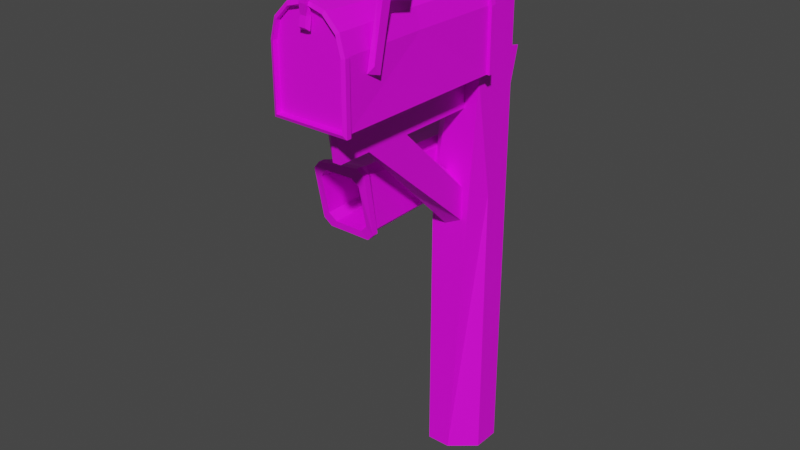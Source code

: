 # Source: MailBox.blend  (saved by Blender 3.1.7; exported with 4.5.12 LTS)
import bpy
from mathutils import Matrix  # noqa: F401  (used for matrix-valued properties, if any)

bpy.ops.wm.read_factory_settings(use_empty=True)
scene = bpy.context.scene
scene.name = 'Scene'

# ---- collections
col_collection = bpy.data.collections.new('Collection'); scene.collection.children.link(col_collection)

# ---- images (referenced by path relative to the original .blend; pixels are not part of the script)
import os
ASSET_DIR = os.environ.get("B2B_ASSET_DIR", "")  # directory of the original .blend (textures are referenced by path, not embedded)
HERE = os.path.dirname(os.path.abspath(__file__))  # packed textures are extracted next to this script under _unpacked/

def load_image(name, relpath, width, height, colorspace="sRGB"):
    """Load a texture the original file referenced (path relative to the .blend, or extracted next to this script)."""
    p = next((c for c in (os.path.join(HERE, relpath), os.path.join(ASSET_DIR, relpath)) if relpath and os.path.exists(c)), "")
    if p:
        img = bpy.data.images.load(p, check_existing=True)
        img.name = name
    else:  # same state as the original file: an image datablock whose file is absent (Cycles renders it pink)
        img = bpy.data.images.new(name, width, height)
        img.source = "FILE"
        img.filepath = "//" + (relpath or name)
    img.colorspace_settings.name = colorspace
    return img
img_694_png = load_image('694.png', '694.png', 1024, 1024, 'sRGB')
img_434_png = load_image('434.png', '434.png', 1024, 1024, 'sRGB')
img_390_png = load_image('390.png', '390.png', 1024, 1024, 'sRGB')
img_541_png = load_image('541.png', '541.png', 1024, 1024, 'sRGB')

# ---- materials (node trees are filled in below, after node groups)
mat_m_wood_01_snow = bpy.data.materials.new('M_Wood_01_Snow')
mat_m_wood_01_snow.use_transparent_shadow = False
mat_m_metal_snow = bpy.data.materials.new('M_Metal_Snow')
mat_m_metal_snow.use_transparent_shadow = False
mat_m_red_snow1 = bpy.data.materials.new('M_Red_Snow1')
mat_m_red_snow1.use_transparent_shadow = False
mat_m_yellow_snow = bpy.data.materials.new('M_Yellow_Snow')
mat_m_yellow_snow.use_transparent_shadow = False

# ---- material node trees
mat_m_wood_01_snow.use_nodes = True; mat_m_wood_01_snow.node_tree.nodes.clear()
_N = mat_m_wood_01_snow.node_tree.nodes; _L = mat_m_wood_01_snow.node_tree.links
n0 = _N.new('ShaderNodeBsdfPrincipled'); n0.name = 'Principled BSDF'; n0.location = (10, 300)
n0.distribution = 'GGX'
n0.subsurface_method = 'RANDOM_WALK_SKIN'
n0.inputs[3].default_value = 1.45
n0.inputs[27].default_value = (0.0, 0.0, 0.0, 1.0)
n0.inputs[28].default_value = 1.0
n1 = _N.new('ShaderNodeOutputMaterial'); n1.name = 'Material Output'; n1.location = (300, 300)
n2 = _N.new('ShaderNodeTexImage'); n2.name = '이미지 텍스처'; n2.location = (-391, 163)
n2.image = img_694_png
_L.new(n0.outputs[0], n1.inputs[0])
_L.new(n2.outputs[0], n0.inputs[0])
_L.new(n2.outputs[1], n0.inputs[4])
n1.is_active_output = True
mat_m_metal_snow.use_nodes = True; mat_m_metal_snow.node_tree.nodes.clear()
_N = mat_m_metal_snow.node_tree.nodes; _L = mat_m_metal_snow.node_tree.links
n0 = _N.new('ShaderNodeBsdfPrincipled'); n0.name = 'Principled BSDF'; n0.location = (10, 300)
n0.distribution = 'GGX'
n0.subsurface_method = 'RANDOM_WALK_SKIN'
n0.inputs[3].default_value = 1.45
n0.inputs[27].default_value = (0.0, 0.0, 0.0, 1.0)
n0.inputs[28].default_value = 1.0
n1 = _N.new('ShaderNodeOutputMaterial'); n1.name = 'Material Output'; n1.location = (300, 300)
n2 = _N.new('ShaderNodeTexImage'); n2.name = '이미지 텍스처'; n2.location = (-395, 182)
n2.image = img_434_png
_L.new(n0.outputs[0], n1.inputs[0])
_L.new(n2.outputs[0], n0.inputs[0])
_L.new(n2.outputs[1], n0.inputs[4])
n1.is_active_output = True
mat_m_red_snow1.use_nodes = True; mat_m_red_snow1.node_tree.nodes.clear()
_N = mat_m_red_snow1.node_tree.nodes; _L = mat_m_red_snow1.node_tree.links
n0 = _N.new('ShaderNodeBsdfPrincipled'); n0.name = 'Principled BSDF'; n0.location = (10, 300)
n0.distribution = 'GGX'
n0.subsurface_method = 'RANDOM_WALK_SKIN'
n0.inputs[3].default_value = 1.45
n0.inputs[27].default_value = (0.0, 0.0, 0.0, 1.0)
n0.inputs[28].default_value = 1.0
n1 = _N.new('ShaderNodeOutputMaterial'); n1.name = 'Material Output'; n1.location = (300, 300)
n2 = _N.new('ShaderNodeTexImage'); n2.name = '이미지 텍스처'; n2.location = (-390, 202)
n2.image = img_390_png
_L.new(n0.outputs[0], n1.inputs[0])
_L.new(n2.outputs[0], n0.inputs[0])
_L.new(n2.outputs[1], n0.inputs[4])
n1.is_active_output = True
mat_m_yellow_snow.use_nodes = True; mat_m_yellow_snow.node_tree.nodes.clear()
_N = mat_m_yellow_snow.node_tree.nodes; _L = mat_m_yellow_snow.node_tree.links
n0 = _N.new('ShaderNodeBsdfPrincipled'); n0.name = 'Principled BSDF'; n0.location = (10, 300)
n0.distribution = 'GGX'
n0.subsurface_method = 'RANDOM_WALK_SKIN'
n0.inputs[3].default_value = 1.45
n0.inputs[27].default_value = (0.0, 0.0, 0.0, 1.0)
n0.inputs[28].default_value = 1.0
n1 = _N.new('ShaderNodeOutputMaterial'); n1.name = 'Material Output'; n1.location = (300, 300)
n2 = _N.new('ShaderNodeTexImage'); n2.name = '이미지 텍스처'; n2.location = (-375, 108)
n2.image = img_541_png
_L.new(n0.outputs[0], n1.inputs[0])
_L.new(n2.outputs[0], n0.inputs[0])
_L.new(n2.outputs[1], n0.inputs[4])
n1.is_active_output = True

# ---- world
world_world = bpy.data.worlds.new('World'); scene.world = world_world
world_world.use_nodes = True; world_world.node_tree.nodes.clear()
_N = world_world.node_tree.nodes; _L = world_world.node_tree.links
n0 = _N.new('ShaderNodeOutputWorld'); n0.name = 'World Output'; n0.location = (300, 300)
n1 = _N.new('ShaderNodeBackground'); n1.name = 'Background'; n1.location = (10, 300)
n1.inputs[0].default_value = (0.05088, 0.05088, 0.05088, 1.0)
_L.new(n1.outputs[0], n0.inputs[0])
n0.is_active_output = True
world_world.color = (0.05088, 0.05088, 0.05088)
world_world.use_sun_shadow = False
world_world.sun_shadow_jitter_overblur = 0.0

# ---- meshes
me_sm_mailbox_01_md = bpy.data.meshes.new('SM_MailBox_01.md')
me_sm_mailbox_01_md.from_pydata([(-0.03408, -0.06106, 1.046), (-0.06106, -0.06106, 1.119), (-0.06106, -0.0284, 0.9974), (-0.02259, -0.06106, 1.046), (-0.02259, -0.4537, 1.014), (0.01121, -0.4822, 1.051), (-0.02259, -0.3668, 0.9492), (0.001696, -0.4658, 0.9492), (-0.02259, -0.4449, 0.9672), (-0.0639, 0.06532, 1.341), (0.0109, 0.0169, 1.37), (0.0639, 0.0629, 1.342), (-0.0109, 0.0169, 1.37), (0.02259, 0.1164, 0.9492), (-0.02259, 0.122, 1.038), (0.02259, 0.142, 1.046), (-0.02259, 0.09644, 0.9527), (0.06319, -0.0639, 1.348), (-0.0109, -0.0129, 1.374), (-0.0639, -0.0639, 1.336), (0.01019, -0.0129, 1.374), (0.02259, 0.06106, 1.046), (0.02259, 0.06106, 0.9492), (0.02259, 0.1164, 0.9492), (0.02259, 0.142, 1.046), (-0.02259, 0.06106, 0.9492), (-0.02259, 0.09644, 0.9527), (0.02259, 0.06106, 0.9492), (0.02259, 0.1164, 0.9492), (-0.02259, 0.122, 1.038), (-0.02259, 0.09644, 0.9527), (-0.02259, 0.06106, 1.046), (-0.02259, 0.06106, 0.9492), (0.02259, -0.261, 0.9492), (0.02259, -0.06106, 0.7557), (-0.02259, -0.261, 0.9492), (-0.02259, -0.06106, 0.7877), (0.02259, -0.06106, 0.6707), (0.02259, -0.261, 0.9492), (0.02259, -0.3808, 0.9492), (0.02259, -0.06106, 0.7557), (-0.0639, -0.0639, 1.336), (0.0639, -0.0639, 1.331), (0.06319, -0.0639, 1.348), (-0.0639, -0.0639, 1.331), (0.06674, 0.06574, 1.307), (0.06674, -0.06674, 1.299), (0.06106, -0.06106, 1.299), (0.06106, 0.06106, 1.299), (-0.0639, 0.06461, 1.336), (0.0639, 0.0629, 1.342), (0.0639, 0.0629, 1.331), (-0.0639, 0.06532, 1.341), (-0.06674, 0.06674, 1.305), (-0.06106, -0.06106, 1.293), (-0.06674, -0.06745, 1.293), (-0.06106, 0.06106, 1.299), (-0.07313, 0.08184, 1.334), (0.0639, 0.0629, 1.331), (0.07313, 0.07313, 1.331), (-0.0639, 0.06461, 1.336), (-0.07313, -0.07313, 1.331), (-0.07313, 0.08113, 1.313), (-0.07313, -0.07313, 1.315), (-0.07313, 0.08184, 1.334), (0.06674, -0.06674, 1.299), (0.06674, 0.06574, 1.307), (0.06674, -0.06674, 1.315), (0.06674, 0.06674, 1.315), (0.07313, -0.07313, 1.315), (-0.07313, -0.07313, 1.315), (-0.06674, -0.06745, 1.309), (0.06674, -0.06674, 1.315), (-0.07313, 0.08113, 1.313), (0.07313, 0.07313, 1.315), (0.06674, 0.06674, 1.315), (-0.06674, 0.06674, 1.315), (0.07313, -0.07313, 1.315), (0.07313, 0.07313, 1.315), (0.07313, -0.07313, 1.331), (0.07313, 0.07313, 1.331), (-0.06674, -0.06745, 1.309), (-0.06674, 0.06674, 1.305), (-0.06674, -0.06745, 1.293), (-0.06674, 0.06674, 1.315), (-0.06674, -0.06745, 1.293), (0.06674, -0.06674, 1.299), (-0.06674, -0.06745, 1.309), (0.06674, -0.06674, 1.315), (-0.07313, -0.07313, 1.315), (-0.07313, 0.08113, 1.313), (-0.06674, 0.06674, 1.315), (-0.06674, -0.06745, 1.309), (-0.07313, -0.07313, 1.331), (0.07313, -0.07313, 1.315), (0.07313, -0.07313, 1.331), (-0.07313, -0.07313, 1.315), (0.07313, 0.07313, 1.315), (0.07313, -0.07313, 1.315), (0.06674, -0.06674, 1.315), (0.06674, 0.06674, 1.315), (-0.07313, 0.08184, 1.334), (0.07313, 0.07313, 1.331), (-0.07313, 0.08113, 1.313), (0.07313, 0.07313, 1.315), (-0.06674, 0.06674, 1.315), (0.06674, 0.06574, 1.307), (-0.06674, 0.06674, 1.305), (0.06674, 0.06674, 1.315), (-0.07313, -0.07313, 1.331), (-0.0639, 0.06461, 1.336), (-0.07313, 0.08184, 1.334), (-0.0639, -0.0639, 1.331), (0.06674, 0.06574, 1.307), (-0.06106, 0.06106, 1.299), (-0.06674, 0.06674, 1.305), (0.06106, 0.06106, 1.299), (-0.0639, 0.06461, 1.336), (-0.0639, -0.0639, 1.331), (-0.0639, -0.0639, 1.336), (-0.0639, 0.06532, 1.341), (0.06106, -0.06106, 1.299), (-0.06674, -0.06745, 1.293), (-0.06106, -0.06106, 1.293), (0.06674, -0.06674, 1.299), (0.0639, 0.0629, 1.342), (0.06319, -0.0639, 1.348), (0.0639, -0.0639, 1.331), (0.0639, 0.0629, 1.331), (-0.0639, 0.06532, 1.341), (-0.0639, -0.0639, 1.336), (-0.0109, -0.0129, 1.374), (-0.0109, 0.0169, 1.37), (0.01019, -0.0129, 1.374), (0.0639, 0.0629, 1.342), (0.0109, 0.0169, 1.37), (0.06319, -0.0639, 1.348), (0.01019, -0.0129, 1.374), (-0.0109, 0.0169, 1.37), (-0.0109, -0.0129, 1.374), (0.0109, 0.0169, 1.37), (-0.02259, -0.06106, 0.9492), (-0.06106, -0.0284, 0.9974), (-0.06106, -0.06106, 0.7242), (-0.03408, -0.06106, 1.046), (0.02259, -0.06106, 0.9492), (0.02259, -0.261, 0.9492), (-0.02259, -0.261, 0.9492), (-0.02259, -0.06106, 0.9492), (0.01121, -0.4822, 1.051), (0.02259, -0.4658, 0.9492), (0.02259, -0.4822, 1.051), (0.001696, -0.4658, 0.9492), (0.02259, -0.4822, 1.051), (0.02259, -0.06106, 1.046), (0.01121, -0.4822, 1.051), (-0.02259, -0.06106, 1.046), (-0.02259, 0.06106, 1.046), (0.02259, 0.06106, 1.046), (-0.02259, 0.122, 1.038), (0.02259, 0.142, 1.046), (-0.02259, -0.4537, 1.014), (0.001696, -0.4658, 0.9492), (0.01121, -0.4822, 1.051), (-0.02259, -0.4449, 0.9672), (-0.02259, -0.3668, 0.9492), (0.02259, -0.06106, 0.6707), (0.02259, -0.3808, 0.9492), (-0.02259, -0.06106, 0.6487), (-0.02259, -0.06106, 0.6487), (-0.02259, -0.3668, 0.9492), (-0.02259, -0.261, 0.9492), (-0.02259, -0.06106, 0.7877), (0.001696, -0.4658, 0.9492), (0.02259, -0.3808, 0.9492), (0.02259, -0.4658, 0.9492), (-0.02259, -0.3668, 0.9492), (-0.06106, -0.06106, 1.119), (-0.06106, -0.06106, 1.293), (-0.06106, 0.06106, 1.299), (-0.06106, -0.0284, 0.9974), (-0.06106, 0.06106, 0.9974), (-0.06106, -0.06106, 0.7242), (-0.06106, 0.06106, -3.739e-18), (-0.06106, -0.06106, 3.739e-18), (0.06106, -0.06106, 1.027), (0.04292, -0.06106, 0.7337), (0.06106, -0.01013, 0.7292), (0.0, -0.06106, 3.739e-18), (0.06106, -0.00917, 5.615e-19), (0.06106, -0.06106, 1.299), (0.06106, 0.06106, 1.046), (0.06106, 0.06106, 1.299), (0.06106, -0.06106, 1.027), (0.06106, 0.06106, 0.9492), (0.06106, -0.01013, 0.7292), (0.06106, 0.06106, -3.739e-18), (0.06106, -0.00917, 5.615e-19), (-0.07313, -0.07313, 1.331), (0.0639, -0.0639, 1.331), (-0.0639, -0.0639, 1.331), (0.07313, -0.07313, 1.331), (0.0639, 0.0629, 1.331), (0.07313, 0.07313, 1.331), (0.02259, -0.4822, 1.051), (0.02259, -0.4658, 0.9492), (0.02259, -0.06106, 1.046), (0.02259, -0.06106, 0.9492), (-0.02259, -0.06106, 1.046), (-0.02259, -0.06106, 0.9492), (-0.02259, -0.4537, 1.014), (-0.02259, -0.4449, 0.9672), (-0.06106, -0.06106, 1.293), (-0.06106, -0.06106, 1.119), (-0.03408, -0.06106, 1.046), (-0.02259, -0.06106, 1.046), (-0.02259, -0.06106, 0.9492), (0.06106, -0.06106, 1.299), (0.02259, -0.06106, 1.046), (0.06106, -0.06106, 1.027), (0.02259, -0.06106, 0.9492), (0.04292, -0.06106, 0.7337), (0.02259, -0.06106, 0.7557), (0.02259, -0.06106, 0.6707), (-0.02259, -0.06106, 0.7877), (0.0, -0.06106, 3.739e-18), (-0.02259, -0.06106, 0.6487), (-0.06106, -0.06106, 0.7242), (-0.06106, -0.06106, 3.739e-18), (0.06106, 0.06106, 0.9492), (0.06106, 0.06106, -3.739e-18), (0.02259, 0.06106, 0.9492), (0.06106, 0.06106, 1.046), (-0.06106, 0.06106, -3.739e-18), (0.02259, 0.06106, 1.046), (-0.02259, 0.06106, 0.9492), (0.06106, 0.06106, 1.299), (-0.06106, 0.06106, 0.9974), (-0.02259, 0.06106, 1.046), (-0.06106, 0.06106, 1.299), (-0.08946, -0.4911, 1.05), (0.08946, -0.5123, 1.046), (-0.09514, -0.5123, 1.04), (-0.09514, -0.524, 1.04), (0.09514, -0.5123, 1.04), (0.09514, -0.524, 1.04), (-0.09514, -0.5123, 1.04), (-0.09514, -0.524, 1.04), (0.09514, -0.524, 1.04), (0.08683, -0.5275, 1.048), (-0.08683, -0.5275, 1.048), (0.08683, -0.5147, 1.051), (-0.08683, -0.5147, 1.05), (0.08683, -0.5275, 1.048), (-0.08683, -0.5275, 1.048), (0.08946, -0.4367, 1.146), (0.08946, -0.4064, 1.283), (0.1029, -0.4367, 1.146), (0.103, -0.4065, 1.283), (0.1028, -0.4531, 1.167), (0.1028, -0.4287, 1.288), (0.08935, -0.4286, 1.288), (0.08935, -0.4589, 1.151), (0.1028, -0.4531, 1.167), (0.103, -0.4065, 1.283), (0.1028, -0.4287, 1.288), (0.1029, -0.4367, 1.146), (0.08935, -0.4286, 1.288), (0.08946, -0.4367, 1.146), (0.08935, -0.4589, 1.151), (0.08946, -0.4064, 1.283), (0.005157, -0.5328, 1.24), (-0.01158, -0.5328, 1.24), (-0.01185, -0.5241, 1.233), (0.00985, -0.5241, 1.233), (-0.002696, -0.5346, 1.316), (0.00985, -0.5346, 1.316), (0.00985, -0.5246, 1.322), (-0.01185, -0.5246, 1.322), (0.08935, -0.4589, 1.151), (0.1029, -0.4367, 1.146), (0.1028, -0.4531, 1.167), (0.08946, -0.4367, 1.146), (0.09727, -0.06106, 1.046), (-0.09727, -0.06106, 1.046), (0.09727, -0.06106, 1.198), (-0.09727, -0.06106, 1.198), (0.08448, -0.06106, 1.246), (-0.08448, -0.06106, 1.246), (0.04877, -0.06106, 1.282), (-0.04877, -0.06606, 1.282), (0.0, -0.06606, 1.295), (0.09727, -0.06106, 1.046), (0.09727, -0.06106, 1.198), (0.09727, -0.07464, 1.046), (0.09727, -0.07464, 1.198), (0.08448, -0.06106, 1.246), (0.08448, -0.07464, 1.246), (0.04877, -0.06106, 1.282), (0.04877, -0.07464, 1.282), (0.0, -0.06606, 1.295), (0.0, -0.07964, 1.294), (-0.08946, -0.08464, 1.197), (-0.09727, -0.07464, 1.046), (-0.08946, -0.08264, 1.046), (-0.09727, -0.07464, 1.198), (-0.07747, -0.08564, 1.242), (-0.08448, -0.07964, 1.245), (-0.04877, -0.07964, 1.281), (-0.04473, -0.09164, 1.275), (0.0, -0.07964, 1.294), (0.0, -0.08764, 1.287), (0.09727, -0.07464, 1.046), (0.08946, -0.07464, 1.197), (0.08946, -0.07464, 1.046), (0.09727, -0.07464, 1.198), (0.07747, -0.07464, 1.242), (0.08448, -0.07464, 1.246), (0.04473, -0.07464, 1.275), (0.04877, -0.07464, 1.282), (0.09514, -0.5123, 1.198), (0.09514, -0.524, 1.04), (0.09514, -0.5123, 1.04), (0.09514, -0.524, 1.198), (0.08257, -0.5123, 1.245), (0.08257, -0.524, 1.245), (0.04767, -0.5123, 1.28), (0.04767, -0.524, 1.28), (0.0, -0.524, 1.292), (0.0, -0.5073, 1.293), (-0.09514, -0.524, 1.198), (-0.09514, -0.5123, 1.04), (-0.09514, -0.524, 1.04), (-0.09514, -0.5123, 1.198), (-0.08257, -0.524, 1.245), (-0.08257, -0.5123, 1.245), (-0.04767, -0.524, 1.28), (-0.04767, -0.5073, 1.281), (0.0, -0.524, 1.292), (-0.04337, -0.5275, 1.272), (0.0, -0.5275, 1.284), (-0.04767, -0.524, 1.28), (-0.07512, -0.5275, 1.24), (-0.08257, -0.524, 1.245), (-0.09514, -0.524, 1.198), (-0.08683, -0.5275, 1.197), (-0.08683, -0.5275, 1.048), (-0.09514, -0.524, 1.04), (0.04337, -0.5275, 1.272), (0.04767, -0.524, 1.28), (0.07512, -0.5275, 1.24), (0.08257, -0.524, 1.245), (0.09514, -0.524, 1.198), (0.08683, -0.5275, 1.197), (0.08683, -0.5275, 1.048), (0.09514, -0.524, 1.04), (0.0, -0.5275, 1.284), (-0.04337, -0.5275, 1.272), (-0.002, -0.5147, 1.276), (-0.04337, -0.5147, 1.272), (-0.07512, -0.5275, 1.24), (-0.07512, -0.5147, 1.24), (-0.08683, -0.5275, 1.197), (-0.08683, -0.5147, 1.197), (-0.08683, -0.5147, 1.05), (-0.08683, -0.5275, 1.048), (0.08683, -0.5275, 1.048), (0.08683, -0.5275, 1.197), (0.08683, -0.5147, 1.051), (0.08683, -0.5147, 1.197), (0.07512, -0.5275, 1.24), (0.07512, -0.5147, 1.24), (0.04337, -0.5275, 1.272), (0.04137, -0.5147, 1.264), (-0.002696, -0.5346, 1.316), (0.00985, -0.5346, 1.286), (0.00985, -0.5346, 1.316), (-0.006921, -0.5346, 1.286), (0.005497, -0.529, 1.262), (-0.01003, -0.529, 1.262), (0.005157, -0.5328, 1.24), (-0.01158, -0.5328, 1.24), (-0.01185, -0.5241, 1.233), (0.00985, -0.519, 1.262), (0.00985, -0.5241, 1.233), (-0.01185, -0.519, 1.262), (0.00985, -0.5246, 1.286), (-0.01185, -0.5246, 1.286), (0.00985, -0.5246, 1.322), (-0.01185, -0.5246, 1.322), (-0.01185, -0.519, 1.262), (-0.01185, -0.5241, 1.233), (-0.01158, -0.5328, 1.24), (-0.01003, -0.529, 1.262), (-0.01185, -0.5246, 1.286), (-0.006921, -0.5346, 1.286), (-0.002696, -0.5346, 1.316), (-0.01185, -0.5246, 1.322), (0.00985, -0.519, 1.262), (0.005157, -0.5328, 1.24), (0.00985, -0.5241, 1.233), (0.005497, -0.529, 1.262), (0.00985, -0.5246, 1.286), (0.00985, -0.5346, 1.286), (0.00985, -0.5346, 1.316), (0.00985, -0.5246, 1.322), (-0.09727, -0.07464, 1.046), (-0.09727, -0.07464, 1.198), (-0.09727, -0.06106, 1.046), (-0.09727, -0.06106, 1.198), (-0.08448, -0.06106, 1.246), (-0.08448, -0.07964, 1.245), (-0.04877, -0.06606, 1.282), (-0.04877, -0.07964, 1.281), (0.08946, -0.07464, 1.046), (0.09727, -0.06106, 1.046), (0.09727, -0.07464, 1.046), (-0.09727, -0.06106, 1.046), (-0.08946, -0.08264, 1.046), (-0.09727, -0.07464, 1.046), (0.08946, -0.2935, 1.046), (-0.08946, -0.2935, 1.046), (-0.08946, -0.4911, 1.05), (0.08946, -0.5123, 1.046), (0.04767, -0.5123, 1.28), (0.0, -0.4973, 1.287), (0.0, -0.5073, 1.293), (0.04473, -0.5123, 1.275), (0.07747, -0.5123, 1.242), (0.08257, -0.5123, 1.245), (0.09514, -0.5123, 1.198), (0.08946, -0.5123, 1.197), (0.08946, -0.5123, 1.046), (0.09514, -0.5123, 1.04), (-0.04473, -0.4903, 1.275), (-0.04767, -0.5073, 1.281), (-0.08257, -0.5123, 1.245), (-0.07747, -0.4967, 1.242), (-0.09514, -0.5123, 1.198), (-0.08946, -0.4989, 1.197), (-0.08946, -0.4911, 1.05), (-0.09514, -0.5123, 1.04), (-0.08946, -0.2935, 1.046), (-0.08946, -0.08464, 1.197), (-0.08946, -0.08264, 1.046), (-0.08446, -0.2935, 1.195), (-0.08946, -0.4911, 1.05), (-0.08946, -0.4989, 1.197), (-0.07747, -0.08564, 1.242), (-0.07747, -0.4967, 1.242), (-0.07247, -0.2935, 1.24), (-0.04473, -0.09164, 1.275), (-0.04473, -0.4903, 1.275), (-0.0497, -0.2913, 1.267), (-0.00497, -0.2913, 1.279), (0.0, -0.08764, 1.287), (0.0, -0.4973, 1.287), (0.08346, -0.2935, 1.196), (0.08946, -0.5123, 1.046), (0.08946, -0.2935, 1.046), (0.08946, -0.07464, 1.046), (0.08946, -0.5123, 1.197), (0.08946, -0.07464, 1.197), (0.07147, -0.2935, 1.241), (0.07747, -0.5123, 1.242), (0.07747, -0.07464, 1.242), (0.04473, -0.5123, 1.275), (0.04473, -0.2928, 1.272), (0.04473, -0.07464, 1.275), (0.04137, -0.5147, 1.264), (-0.002, -0.5147, 1.276), (-0.001882, -0.5147, 1.24), (-0.04337, -0.5147, 1.272), (0.07512, -0.5147, 1.24), (-0.07512, -0.5147, 1.24), (-0.001737, -0.5147, 1.197), (0.08683, -0.5147, 1.197), (-0.08683, -0.5147, 1.197), (0.08683, -0.5147, 1.051), (-0.08683, -0.5147, 1.05), (0.08935, -0.4126, 1.365), (0.08979, -0.3266, 1.346), (0.08979, -0.3426, 1.269), (0.1032, -0.3506, 1.271), (0.103, -0.4065, 1.283), (0.08946, -0.4064, 1.283), (0.08979, -0.3426, 1.269), (0.1032, -0.3506, 1.271), (0.08979, -0.3266, 1.346), (0.1032, -0.3372, 1.347), (0.08979, -0.3426, 1.269), (0.08935, -0.4126, 1.365), (0.1032, -0.3372, 1.347), (0.08979, -0.3266, 1.346), (0.1028, -0.4113, 1.355), (0.1028, -0.4113, 1.355), (0.08935, -0.4126, 1.365), (0.1028, -0.4113, 1.355), (0.1032, -0.3372, 1.347), (0.1032, -0.3506, 1.271), (-0.07873, -0.2762, 0.8543), (-0.184, -0.2991, 0.8474), (-0.07265, -0.2991, 0.8613), (-0.1769, -0.2704, 0.8407), (-0.06019, -0.2838, 0.8382), (-0.05409, -0.2695, 0.6934), (-0.06096, -0.2698, 0.7004), (-0.05401, -0.2958, 0.8451), (-0.07986, -0.2663, 0.6819), (-0.1839, -0.2663, 0.6749), (-0.1769, -0.2525, 0.6822), (-0.0729, -0.2663, 0.6749), (-0.1956, -0.2667, 0.8199), (-0.2027, -0.2699, 0.6934), (-0.2027, -0.2956, 0.8266), (-0.1957, -0.2562, 0.7006), (-0.2027, -0.2956, 0.8266), (-0.2027, -0.2847, 0.6933), (-0.2027, -0.3112, 0.827), (-0.2027, -0.2699, 0.6934), (-0.06096, -0.2698, 0.7004), (-0.06106, 0.1187, 0.8245), (-0.06019, -0.2838, 0.8382), (-0.06106, 0.1217, 0.7087), (-0.0729, -0.2811, 0.6749), (-0.1839, -0.2811, 0.6749), (-0.1839, -0.2663, 0.6749), (-0.0729, -0.2663, 0.6749), (-0.175, 0.1002, 0.8271), (-0.1769, -0.2704, 0.8407), (-0.07873, -0.2762, 0.8543), (-0.07978, 0.1115, 0.8441), (-0.07265, -0.2991, 0.8613), (-0.184, -0.2991, 0.8474), (-0.07263, -0.3148, 0.8618), (-0.1841, -0.3149, 0.8478), (-0.07986, -0.2663, 0.6819), (-0.1769, 0.07874, 0.6899), (-0.07986, 0.1217, 0.6899), (-0.1769, -0.2525, 0.6822), (-0.05409, -0.2844, 0.6934), (-0.05401, -0.2958, 0.8451), (-0.05399, -0.3115, 0.8457), (-0.05409, -0.2695, 0.6934), (-0.1955, 0.07874, 0.7087), (-0.1957, -0.2562, 0.7006), (-0.1956, -0.2667, 0.8199), (-0.194, 0.1187, 0.8045), (-0.1523, 0.05694, 0.7133), (-0.1657, -0.2833, 0.6929), (-0.09106, -0.2833, 0.6929), (-0.1045, 0.05694, 0.7133), (-0.1845, -0.2873, 0.7112), (-0.1694, 0.05694, 0.7951), (-0.1845, -0.3088, 0.81), (-0.1707, 0.05694, 0.7321), (-0.09094, -0.3128, 0.8332), (-0.1504, 0.05694, 0.8161), (-0.1055, 0.05694, 0.8114), (-0.166, -0.3128, 0.8313), (-0.07214, -0.2868, 0.7113), (-0.08684, 0.05694, 0.7948), (-0.08573, 0.05694, 0.7321), (-0.07249, -0.3093, 0.8176), (-0.09094, -0.3128, 0.8332), (-0.1055, 0.05694, 0.8114), (-0.07249, -0.3093, 0.8176), (-0.08684, 0.05694, 0.7948), (-0.07214, -0.2868, 0.7113), (-0.08573, 0.05694, 0.7321), (-0.09106, -0.2833, 0.6929), (-0.1045, 0.05694, 0.7133), (-0.1845, -0.3088, 0.81), (-0.1504, 0.05694, 0.8161), (-0.166, -0.3128, 0.8313), (-0.1694, 0.05694, 0.7951), (-0.1707, 0.05694, 0.7321), (-0.1657, -0.2833, 0.6929), (-0.1523, 0.05694, 0.7133), (-0.1845, -0.2873, 0.7112), (-0.175, 0.1002, 0.8271), (-0.1956, -0.2667, 0.8199), (-0.1769, -0.2704, 0.8407), (-0.194, 0.1187, 0.8045), (-0.1769, -0.2525, 0.6822), (-0.1955, 0.07874, 0.7087), (-0.1769, 0.07874, 0.6899), (-0.1957, -0.2562, 0.7006), (-0.0729, -0.2811, 0.6749), (-0.05409, -0.2695, 0.6934), (-0.05409, -0.2844, 0.6934), (-0.0729, -0.2663, 0.6749), (-0.05399, -0.3115, 0.8457), (-0.07265, -0.2991, 0.8613), (-0.07263, -0.3148, 0.8618), (-0.05401, -0.2958, 0.8451), (-0.07986, -0.2663, 0.6819), (-0.06106, 0.1217, 0.7087), (-0.06096, -0.2698, 0.7004), (-0.07986, 0.1217, 0.6899), (-0.2027, -0.3112, 0.827), (-0.184, -0.2991, 0.8474), (-0.2027, -0.2956, 0.8266), (-0.1841, -0.3149, 0.8478), (-0.06019, -0.2838, 0.8382), (-0.06106, 0.1187, 0.8245), (-0.07873, -0.2762, 0.8543), (-0.07978, 0.1115, 0.8441), (-0.1839, -0.2811, 0.6749), (-0.2027, -0.2699, 0.6934), (-0.1839, -0.2663, 0.6749), (-0.2027, -0.2847, 0.6933), (-0.1839, -0.2663, 0.6749), (-0.2027, -0.2699, 0.6934), (-0.1769, -0.2525, 0.6822), (-0.1957, -0.2562, 0.7006), (-0.184, -0.2991, 0.8474), (-0.1769, -0.2704, 0.8407), (-0.2027, -0.2956, 0.8266), (-0.1956, -0.2667, 0.8199), (-0.06096, -0.2698, 0.7004), (-0.0729, -0.2663, 0.6749), (-0.07986, -0.2663, 0.6819), (-0.05409, -0.2695, 0.6934), (-0.06019, -0.2838, 0.8382), (-0.07265, -0.2991, 0.8613), (-0.05401, -0.2958, 0.8451), (-0.07873, -0.2762, 0.8543), (-0.06106, 0.1187, 0.8245), (-0.194, 0.1187, 0.8045), (-0.175, 0.1002, 0.8271), (-0.07978, 0.1115, 0.8441), (-0.194, 0.1187, 0.8045), (-0.06106, 0.1187, 0.8245), (-0.07986, 0.1217, 0.6899), (-0.06106, 0.1217, 0.7087), (-0.07986, 0.1217, 0.6899), (-0.1955, 0.07874, 0.7087), (-0.194, 0.1187, 0.8045), (-0.1769, 0.07874, 0.6899), (-0.09094, -0.3128, 0.8332), (-0.05399, -0.3115, 0.8457), (-0.07263, -0.3148, 0.8618), (-0.07249, -0.3093, 0.8176), (-0.05409, -0.2844, 0.6934), (-0.07214, -0.2868, 0.7113), (-0.0729, -0.2811, 0.6749), (-0.09106, -0.2833, 0.6929), (-0.1657, -0.2833, 0.6929), (-0.1839, -0.2811, 0.6749), (-0.1845, -0.2873, 0.7112), (-0.2027, -0.2847, 0.6933), (-0.2027, -0.3112, 0.827), (-0.1845, -0.3088, 0.81), (-0.166, -0.3128, 0.8313), (-0.1841, -0.3149, 0.8478), (-0.1694, 0.05694, 0.7951), (-0.1055, 0.05694, 0.8114), (-0.1504, 0.05694, 0.8161), (-0.08684, 0.05694, 0.7948), (-0.1707, 0.05694, 0.7321), (-0.08573, 0.05694, 0.7321), (-0.1045, 0.05694, 0.7133), (-0.1523, 0.05694, 0.7133)], [], [(0, 1, 2), (3, 4, 5), (6, 7, 8), (9, 10, 11), (10, 9, 12), (13, 14, 15), (14, 13, 16), (17, 18, 19), (18, 17, 20), (21, 22, 23), (21, 23, 24), (25, 26, 27), (28, 27, 26), (29, 30, 31), (32, 31, 30), (33, 34, 35), (35, 34, 36), (37, 38, 39), (38, 37, 40), (41, 42, 43), (42, 41, 44), (45, 46, 47), (45, 47, 48), (49, 50, 51), (50, 49, 52), (53, 54, 55), (54, 53, 56), (57, 58, 59), (58, 57, 60), (61, 62, 63), (62, 61, 64), (65, 66, 67), (67, 66, 68), (69, 70, 71), (69, 71, 72), (73, 74, 75), (73, 75, 76), (77, 78, 79), (79, 78, 80), (81, 82, 83), (82, 81, 84), (85, 86, 87), (88, 87, 86), (89, 90, 91), (89, 91, 92), (93, 94, 95), (94, 93, 96), (97, 98, 99), (97, 99, 100), (101, 102, 103), (104, 103, 102), (105, 106, 107), (106, 105, 108), (109, 110, 111), (110, 109, 112), (113, 114, 115), (114, 113, 116), (117, 118, 119), (119, 120, 117), (121, 122, 123), (124, 122, 121), (125, 126, 127), (127, 128, 125), (129, 130, 131), (129, 131, 132), (133, 134, 135), (134, 133, 136), (137, 138, 139), (138, 137, 140), (141, 142, 143), (141, 144, 142), (145, 146, 147), (147, 148, 145), (149, 150, 151), (150, 149, 152), (153, 154, 155), (154, 156, 155), (157, 158, 159), (158, 160, 159), (161, 162, 163), (162, 161, 164), (165, 166, 167), (166, 165, 168), (169, 170, 171), (169, 171, 172), (173, 174, 175), (174, 173, 176), (177, 178, 179), (179, 180, 177), (179, 181, 180), (182, 180, 181), (181, 183, 182), (184, 182, 183), (185, 186, 187), (186, 188, 187), (189, 187, 188), (190, 191, 192), (191, 190, 193), (191, 193, 194), (194, 193, 195), (194, 195, 196), (195, 197, 196), (198, 199, 200), (198, 201, 199), (201, 202, 199), (201, 203, 202), (204, 205, 39), (39, 38, 204), (206, 204, 38), (38, 207, 206), (171, 208, 209), (210, 208, 171), (170, 210, 171), (211, 210, 170), (212, 213, 214), (212, 214, 215), (215, 214, 216), (217, 212, 215), (217, 215, 218), (219, 217, 218), (219, 218, 220), (220, 221, 219), (221, 220, 222), (223, 221, 222), (220, 224, 222), (221, 223, 225), (224, 220, 216), (226, 225, 223), (227, 224, 216), (227, 226, 224), (225, 226, 228), (228, 226, 227), (229, 230, 231), (232, 229, 231), (233, 231, 230), (231, 234, 232), (231, 233, 235), (236, 232, 234), (235, 233, 237), (238, 236, 234), (237, 238, 235), (236, 238, 239), (237, 239, 238), (240, 241, 242), (243, 244, 245), (244, 243, 246), (247, 248, 249), (247, 249, 250), (251, 252, 253), (254, 253, 252), (255, 256, 257), (257, 256, 258), (259, 260, 261), (261, 262, 259), (263, 264, 265), (266, 264, 263), (267, 268, 269), (270, 268, 267), (271, 272, 273), (273, 274, 271), (275, 276, 277), (277, 278, 275), (279, 280, 281), (279, 282, 280), (283, 284, 285), (284, 286, 285), (285, 286, 287), (288, 287, 286), (287, 288, 289), (289, 288, 290), (290, 291, 289), (292, 293, 294), (295, 294, 293), (293, 296, 295), (297, 295, 296), (296, 298, 297), (299, 297, 298), (298, 300, 299), (301, 299, 300), (302, 303, 304), (303, 302, 305), (306, 305, 302), (305, 306, 307), (306, 308, 307), (308, 306, 309), (309, 310, 308), (310, 309, 311), (312, 313, 314), (313, 312, 315), (315, 316, 313), (316, 315, 317), (318, 316, 317), (317, 319, 318), (319, 310, 318), (311, 318, 310), (320, 321, 322), (321, 320, 323), (324, 323, 320), (323, 324, 325), (326, 325, 324), (325, 326, 327), (326, 328, 327), (328, 326, 329), (330, 331, 332), (331, 330, 333), (334, 333, 330), (333, 334, 335), (336, 335, 334), (335, 336, 337), (328, 337, 336), (337, 328, 329), (338, 339, 340), (339, 338, 341), (341, 342, 339), (342, 341, 343), (343, 344, 342), (342, 344, 345), (346, 345, 344), (344, 347, 346), (348, 338, 340), (338, 348, 349), (350, 349, 348), (349, 350, 351), (350, 352, 351), (352, 350, 353), (354, 352, 353), (352, 354, 355), (356, 357, 358), (359, 358, 357), (357, 360, 359), (361, 359, 360), (360, 362, 361), (363, 361, 362), (362, 364, 363), (364, 362, 365), (366, 367, 368), (369, 368, 367), (367, 370, 369), (371, 369, 370), (370, 372, 371), (373, 371, 372), (372, 356, 373), (358, 373, 356), (374, 375, 376), (375, 374, 377), (377, 378, 375), (378, 377, 379), (379, 380, 378), (380, 379, 381), (382, 383, 384), (383, 382, 385), (385, 386, 383), (386, 385, 387), (386, 387, 388), (387, 389, 388), (390, 391, 392), (392, 393, 390), (393, 394, 390), (393, 395, 394), (396, 394, 395), (394, 396, 397), (398, 399, 400), (399, 398, 401), (402, 401, 398), (401, 402, 403), (404, 403, 402), (402, 405, 404), (406, 407, 408), (409, 408, 407), (407, 410, 409), (407, 411, 410), (411, 412, 410), (412, 411, 413), (413, 301, 412), (300, 412, 301), (414, 415, 416), (417, 415, 414), (417, 414, 418), (418, 419, 417), (420, 418, 414), (418, 420, 421), (420, 422, 421), (422, 420, 423), (424, 425, 426), (425, 424, 427), (424, 428, 427), (428, 424, 429), (429, 430, 428), (431, 428, 430), (430, 432, 431), (430, 433, 432), (434, 426, 425), (426, 434, 435), (434, 436, 435), (436, 434, 437), (437, 438, 436), (438, 437, 439), (440, 438, 439), (438, 440, 441), (442, 443, 444), (443, 442, 445), (446, 445, 442), (446, 447, 445), (445, 448, 443), (449, 445, 447), (448, 445, 450), (445, 449, 450), (450, 451, 448), (452, 450, 449), (451, 450, 453), (450, 452, 453), (451, 453, 454), (452, 454, 453), (454, 455, 451), (456, 454, 452), (457, 458, 459), (457, 459, 460), (458, 457, 461), (457, 460, 462), (463, 461, 457), (462, 463, 457), (461, 463, 464), (463, 462, 465), (463, 466, 464), (463, 465, 467), (466, 463, 467), (467, 465, 468), (466, 467, 456), (467, 468, 455), (456, 467, 454), (455, 454, 467), (469, 470, 471), (472, 471, 470), (471, 473, 469), (471, 472, 474), (473, 471, 475), (474, 475, 471), (475, 476, 473), (475, 474, 477), (478, 476, 475), (479, 475, 477), (479, 478, 475), (270, 267, 480), (270, 480, 481), (481, 482, 270), (483, 484, 485), (485, 486, 483), (487, 488, 489), (488, 487, 490), (491, 492, 493), (492, 491, 494), (495, 261, 260), (261, 495, 496), (497, 265, 264), (264, 498, 497), (498, 264, 499), (500, 501, 502), (501, 500, 503), (504, 505, 506), (507, 505, 504), (508, 509, 510), (511, 509, 508), (512, 513, 514), (513, 512, 515), (516, 517, 518), (517, 516, 519), (520, 521, 522), (521, 520, 523), (524, 525, 526), (524, 526, 527), (528, 529, 530), (530, 531, 528), (532, 533, 534), (535, 534, 533), (536, 537, 538), (537, 536, 539), (540, 541, 542), (541, 540, 543), (544, 545, 546), (546, 547, 544), (548, 549, 550), (550, 551, 548), (552, 553, 554), (553, 552, 555), (556, 557, 558), (557, 556, 559), (560, 561, 562), (561, 560, 563), (564, 565, 566), (566, 565, 567), (568, 569, 570), (569, 571, 570), (572, 573, 574), (573, 572, 575), (576, 577, 578), (577, 576, 579), (580, 581, 582), (581, 580, 583), (584, 585, 586), (585, 584, 587), (588, 589, 590), (589, 588, 591), (592, 593, 594), (593, 592, 595), (596, 597, 598), (597, 596, 599), (600, 601, 602), (601, 600, 603), (604, 605, 606), (606, 605, 607), (608, 609, 610), (609, 608, 611), (612, 613, 614), (614, 613, 615), (616, 617, 618), (618, 617, 619), (620, 621, 622), (621, 620, 623), (624, 625, 626), (625, 624, 627), (628, 629, 630), (628, 630, 631), (632, 633, 634), (633, 635, 634), (636, 637, 638), (636, 639, 637), (640, 641, 642), (641, 640, 643), (643, 644, 641), (644, 643, 645), (645, 646, 644), (646, 645, 647), (648, 646, 647), (646, 648, 649), (648, 650, 649), (649, 650, 651), (650, 652, 651), (652, 650, 653), (654, 652, 653), (652, 654, 655), (654, 642, 655), (642, 654, 640), (656, 657, 658), (656, 659, 657), (659, 656, 660), (659, 660, 661), (660, 662, 661), (662, 660, 663)])
me_sm_mailbox_01_md.polygons.foreach_set('material_index', [0, 0, 0, 0, 0, 0, 0, 0, 0, 0, 0, 0, 0, 0, 0, 0, 0, 0, 0, 0, 0, 0, 0, 0, 0, 0, 0, 0, 0, 0, 0, 0, 0, 0, 0, 0, 0, 0, 0, 0, 0, 0, 0, 0, 0, 0, 0, 0, 0, 0, 0, 0, 0, 0, 0, 0, 0, 0, 0, 0, 0, 0, 0, 0, 0, 0, 0, 0, 0, 0, 0, 0, 0, 0, 0, 0, 0, 0, 0, 0, 0, 0, 0, 0, 0, 0, 0, 0, 0, 0, 0, 0, 0, 0, 0, 0, 0, 0, 0, 0, 0, 0, 0, 0, 0, 0, 0, 0, 0, 0, 0, 0, 0, 0, 0, 0, 0, 0, 0, 0, 0, 0, 0, 0, 0, 0, 0, 0, 0, 0, 0, 0, 0, 0, 0, 0, 0, 0, 0, 0, 0, 0, 0, 1, 1, 1, 1, 1, 1, 1, 1, 1, 1, 1, 1, 1, 1, 1, 1, 1, 1, 1, 1, 1, 1, 1, 1, 1, 1, 1, 1, 1, 1, 1, 1, 1, 1, 1, 1, 1, 1, 1, 1, 1, 1, 1, 1, 1, 1, 1, 1, 1, 1, 1, 1, 1, 1, 1, 1, 1, 1, 1, 1, 1, 1, 1, 1, 1, 1, 1, 1, 1, 1, 1, 1, 1, 1, 1, 1, 1, 1, 1, 1, 1, 1, 1, 1, 1, 1, 1, 1, 1, 1, 1, 1, 1, 1, 1, 1, 1, 1, 1, 1, 1, 1, 1, 1, 1, 1, 1, 1, 1, 1, 1, 1, 1, 1, 1, 1, 1, 1, 1, 1, 1, 1, 1, 1, 1, 1, 1, 1, 1, 1, 1, 1, 1, 1, 1, 1, 1, 1, 1, 1, 1, 1, 1, 1, 1, 1, 1, 1, 1, 1, 1, 1, 1, 1, 1, 1, 1, 1, 1, 1, 1, 1, 1, 1, 1, 1, 1, 1, 1, 1, 1, 1, 1, 1, 1, 1, 1, 1, 1, 1, 1, 1, 1, 1, 1, 1, 1, 1, 1, 1, 1, 1, 1, 1, 1, 1, 1, 1, 1, 2, 2, 2, 2, 2, 2, 2, 2, 2, 2, 2, 2, 2, 2, 3, 3, 3, 3, 3, 3, 3, 3, 3, 3, 3, 3, 3, 3, 3, 3, 3, 3, 3, 3, 3, 3, 3, 3, 3, 3, 3, 3, 3, 3, 3, 3, 3, 3, 3, 3, 3, 3, 3, 3, 3, 3, 3, 3, 3, 3, 3, 3, 3, 3, 3, 3, 3, 3, 3, 3, 3, 3, 3, 3, 3, 3, 3, 3, 3, 3, 3, 3, 3, 3, 3, 3, 3, 3, 3, 3, 3, 3, 3, 3, 3, 3, 3, 3, 3, 3, 3, 3, 3, 3, 3, 3])
_uv = me_sm_mailbox_01_md.uv_layers.new(name='UV_SINGLE')
_uv.uv.foreach_set('vector', [0.3896, 0.2144, 0.4014, 0.1694, 0.4558, 0.2432, 0.8638, 0.8668, 0.8643, 0.9316, 0.853, 0.9316, 0.8022, 0.9169, 0.814, 0.9316, 0.8022, 0.9316, 3.055e-05, 0.03271, 0.171, 0.01953, 0.171, 0.03271, 0.171, 0.01953, 3.055e-05, 0.03271, 3.055e-05, 0.01953, 0.6123, 0.9441, 0.6489, 0.9304, 0.6489, 0.9441, 0.6489, 0.9304, 0.6123, 0.9441, 0.6123, 0.9304, 0.2981, 0.03271, 0.4084, 0.01953, 0.4084, 0.03271, 0.4084, 0.01953, 0.2981, 0.03271, 0.2981, 0.01953, 0.5811, 0.9813, 0.5811, 0.9441, 0.6123, 0.9441, 0.5811, 0.9813, 0.6123, 0.9441, 0.6123, 0.9813, 0.5811, 0.9304, 0.6123, 0.9304, 0.5811, 0.9441, 0.6123, 0.9441, 0.5811, 0.9441, 0.6123, 0.9304, 0.6123, 0.9067, 0.6123, 0.9304, 0.5811, 0.9067, 0.5811, 0.9304, 0.5811, 0.9067, 0.6123, 0.9304, 0.8335, 0.5615, 0.8335, 0.5005, 0.8574, 0.5615, 0.8574, 0.5615, 0.8335, 0.5005, 0.8574, 0.5005, 0.8145, 0.5005, 0.8335, 0.5615, 0.8145, 0.5615, 0.8335, 0.5615, 0.8145, 0.5005, 0.8335, 0.5005, 0.4084, 0.03271, 0.2981, 0.03613, 0.2981, 0.03271, 0.2981, 0.03613, 0.4084, 0.03271, 0.4084, 0.03613, 0.171, 0.05762, 0.2981, 0.05762, 0.2981, 0.06152, 0.171, 0.05762, 0.2981, 0.06152, 0.171, 0.06152, 3.055e-05, 0.03613, 0.171, 0.03271, 0.171, 0.03613, 0.171, 0.03271, 3.055e-05, 0.03613, 3.055e-05, 0.03271, 0.562, 0.05762, 0.4084, 0.06152, 0.4084, 0.05762, 0.4084, 0.06152, 0.562, 0.05762, 0.562, 0.06152, 3.055e-05, 0.03955, 0.171, 0.03613, 0.171, 0.03955, 0.171, 0.03613, 3.055e-05, 0.03955, 3.055e-05, 0.03613, 0.4084, 0.03955, 0.562, 0.04688, 0.4084, 0.04688, 0.562, 0.04688, 0.4084, 0.03955, 0.562, 0.03955, 0.2981, 0.05762, 0.171, 0.05762, 0.2981, 0.05225, 0.2981, 0.05225, 0.171, 0.05762, 0.171, 0.05225, 0.2981, 0.04688, 0.4084, 0.04688, 0.4084, 0.05225, 0.2981, 0.04688, 0.4084, 0.05225, 0.2981, 0.05225, 3.055e-05, 0.04688, 0.171, 0.04688, 0.171, 0.05225, 3.055e-05, 0.04688, 0.171, 0.05225, 3.055e-05, 0.05225, 0.2981, 0.04688, 0.171, 0.04688, 0.2981, 0.03955, 0.2981, 0.03955, 0.171, 0.04688, 0.171, 0.03955, 0.4084, 0.05225, 0.562, 0.05762, 0.4084, 0.05762, 0.562, 0.05762, 0.4084, 0.05225, 0.562, 0.05225, 0.4084, 0.05762, 0.2981, 0.05762, 0.4084, 0.05225, 0.2981, 0.05225, 0.4084, 0.05225, 0.2981, 0.05762, 0.4084, 0.04688, 0.562, 0.04688, 0.562, 0.05225, 0.4084, 0.04688, 0.562, 0.05225, 0.4084, 0.05225, 0.4084, 0.03955, 0.2981, 0.04688, 0.2981, 0.03955, 0.2981, 0.04688, 0.4084, 0.03955, 0.4084, 0.04688, 0.171, 0.04688, 0.2981, 0.04688, 0.2981, 0.05225, 0.171, 0.04688, 0.2981, 0.05225, 0.171, 0.05225, 3.055e-05, 0.03955, 0.171, 0.03955, 3.055e-05, 0.04688, 0.171, 0.04688, 3.055e-05, 0.04688, 0.171, 0.03955, 3.055e-05, 0.05225, 0.171, 0.05762, 3.055e-05, 0.05762, 0.171, 0.05762, 3.055e-05, 0.05225, 0.171, 0.05225, 0.4084, 0.03955, 0.562, 0.03613, 0.562, 0.03955, 0.562, 0.03613, 0.4084, 0.03955, 0.4084, 0.03613, 0.171, 0.05762, 3.055e-05, 0.06152, 3.055e-05, 0.05762, 3.055e-05, 0.06152, 0.171, 0.05762, 0.171, 0.06152, 0.562, 0.03613, 0.4084, 0.03613, 0.4084, 0.03271, 0.4084, 0.03271, 0.562, 0.03271, 0.562, 0.03613, 0.2981, 0.06152, 0.4084, 0.05762, 0.4084, 0.06152, 0.2981, 0.05762, 0.4084, 0.05762, 0.2981, 0.06152, 0.171, 0.03271, 0.2981, 0.03271, 0.2981, 0.03613, 0.2981, 0.03613, 0.171, 0.03613, 0.171, 0.03271, 0.562, 0.03271, 0.4084, 0.03271, 0.4084, 0.01953, 0.562, 0.03271, 0.4084, 0.01953, 0.562, 0.01953, 0.2981, 0.01953, 0.171, 0.03271, 0.171, 0.01953, 0.171, 0.03271, 0.2981, 0.01953, 0.2981, 0.03271, 0.2981, 0.01953, 0.171, 0.0004883, 0.2981, 0.0004883, 0.171, 0.0004883, 0.2981, 0.01953, 0.171, 0.01953, 0.3901, 0.2832, 0.4558, 0.2432, 0.4204, 0.4492, 0.3901, 0.2832, 0.3896, 0.2144, 0.4558, 0.2432, 0.8208, 0.8668, 0.8208, 0.8988, 0.8042, 0.8988, 0.8042, 0.8988, 0.8042, 0.8668, 0.8208, 0.8668, 0.7739, 0.9385, 0.8022, 0.9424, 0.7739, 0.9424, 0.8022, 0.9424, 0.7739, 0.9385, 0.8022, 0.9385, 0.8481, 0.9316, 0.8481, 0.8668, 0.853, 0.9316, 0.8481, 0.8668, 0.8638, 0.8668, 0.853, 0.9316, 0.5811, 0.9067, 0.5811, 0.8931, 0.6123, 0.9067, 0.5811, 0.8931, 0.6123, 0.8931, 0.6123, 0.9067, 0.7739, 0.9316, 0.8022, 0.9385, 0.7739, 0.9385, 0.8022, 0.9385, 0.7739, 0.9316, 0.8022, 0.9316, 0.8833, 0.5615, 0.9072, 0.5005, 0.9072, 0.5615, 0.9072, 0.5005, 0.8833, 0.5615, 0.8833, 0.5005, 0.8833, 0.5005, 0.8833, 0.5615, 0.8574, 0.5615, 0.8833, 0.5005, 0.8574, 0.5615, 0.8574, 0.5005, 0.814, 0.9316, 0.8208, 0.9169, 0.8208, 0.9316, 0.8208, 0.9169, 0.814, 0.9316, 0.8022, 0.9169, 0.4014, 0.1694, 0.4084, 0.06152, 0.562, 0.06152, 0.562, 0.06152, 0.4558, 0.2432, 0.4014, 0.1694, 0.562, 0.06152, 0.562, 0.2432, 0.4558, 0.2432, 0.4204, 0.4492, 0.4558, 0.2432, 0.562, 0.2432, 0.562, 0.2432, 0.562, 1.0, 0.4204, 0.4492, 0.4121, 1.0, 0.4204, 0.4492, 0.562, 1.0, 0.2886, 0.2271, 0.2952, 0.4404, 0.229, 0.4438, 0.2952, 0.4404, 0.3308, 1.0, 0.229, 0.4438, 0.2251, 1.0, 0.229, 0.4438, 0.3308, 1.0, 0.2981, 0.06152, 0.1534, 0.2144, 0.171, 0.06152, 0.1534, 0.2144, 0.2981, 0.06152, 0.2886, 0.2271, 0.1534, 0.2144, 0.2886, 0.2271, 0.1442, 0.2769, 0.1442, 0.2769, 0.2886, 0.2271, 0.229, 0.4438, 0.1442, 0.2769, 0.229, 0.4438, 0.1322, 1.0, 0.229, 0.4438, 0.2251, 1.0, 0.1322, 1.0, 0.4084, 0.03955, 0.2981, 0.03613, 0.4084, 0.03613, 0.4084, 0.03955, 0.2981, 0.03955, 0.2981, 0.03613, 0.2981, 0.03955, 0.171, 0.03613, 0.2981, 0.03613, 0.2981, 0.03955, 0.171, 0.03955, 0.171, 0.03613, 0.8481, 0.9316, 0.8208, 0.9316, 0.8208, 0.9169, 0.8208, 0.9169, 0.8208, 0.8988, 0.8481, 0.9316, 0.8481, 0.8668, 0.8481, 0.9316, 0.8208, 0.8988, 0.8208, 0.8988, 0.8208, 0.8668, 0.8481, 0.8668, 0.8042, 0.8988, 0.7739, 0.8668, 0.8042, 0.8668, 0.7739, 0.9316, 0.7739, 0.8668, 0.8042, 0.8988, 0.8022, 0.9169, 0.7739, 0.9316, 0.8042, 0.8988, 0.8022, 0.9316, 0.7739, 0.9316, 0.8022, 0.9169, 0.4084, 0.06152, 0.4014, 0.1694, 0.3896, 0.2144, 0.4084, 0.06152, 0.3896, 0.2144, 0.377, 0.2148, 0.377, 0.2148, 0.3896, 0.2144, 0.3901, 0.2832, 0.2981, 0.06152, 0.4084, 0.06152, 0.377, 0.2148, 0.2981, 0.06152, 0.377, 0.2148, 0.3301, 0.2163, 0.2886, 0.2271, 0.2981, 0.06152, 0.3301, 0.2163, 0.2886, 0.2271, 0.3301, 0.2163, 0.3318, 0.2832, 0.3318, 0.2832, 0.2952, 0.4404, 0.2886, 0.2271, 0.2952, 0.4404, 0.3318, 0.2832, 0.3215, 0.4248, 0.3186, 0.4888, 0.2952, 0.4404, 0.3215, 0.4248, 0.3318, 0.2832, 0.3777, 0.4019, 0.3215, 0.4248, 0.2952, 0.4404, 0.3186, 0.4888, 0.3308, 1.0, 0.3777, 0.4019, 0.3318, 0.2832, 0.3901, 0.2832, 0.3726, 0.5061, 0.3308, 1.0, 0.3186, 0.4888, 0.4204, 0.4492, 0.3777, 0.4019, 0.3901, 0.2832, 0.4204, 0.4492, 0.3726, 0.5061, 0.3777, 0.4019, 0.3308, 1.0, 0.3726, 0.5061, 0.4121, 1.0, 0.4121, 1.0, 0.3726, 0.5061, 0.4204, 0.4492, 0.1442, 0.2769, 0.1322, 1.0, 0.09692, 0.2759, 0.1534, 0.2144, 0.1442, 0.2769, 0.09692, 0.2759, 3.055e-05, 1.0, 0.09692, 0.2759, 0.1322, 1.0, 0.09692, 0.2759, 0.1093, 0.2124, 0.1534, 0.2144, 0.09692, 0.2759, 3.055e-05, 1.0, 0.04062, 0.2744, 0.171, 0.06152, 0.1534, 0.2144, 0.1093, 0.2124, 0.04062, 0.2744, 3.055e-05, 1.0, 3.055e-05, 0.2363, 0.05606, 0.209, 0.171, 0.06152, 0.1093, 0.2124, 3.055e-05, 0.2363, 0.05606, 0.209, 0.04062, 0.2744, 0.171, 0.06152, 0.05606, 0.209, 3.055e-05, 0.06152, 3.055e-05, 0.2363, 3.055e-05, 0.06152, 0.05606, 0.209, 0.8276, 0.1875, 0.8379, 0.1333, 0.8389, 0.1865, 0.8442, 0.186, 0.8403, 0.1333, 0.8457, 0.1338, 0.8403, 0.1333, 0.8442, 0.186, 0.8389, 0.1865, 0.8442, 0.186, 0.8457, 0.1338, 0.8506, 0.1343, 0.8442, 0.186, 0.8506, 0.1343, 0.8491, 0.186, 0.8574, 0.1338, 0.856, 0.186, 0.8506, 0.1343, 0.8491, 0.186, 0.8506, 0.1343, 0.856, 0.186, 0.6626, 0.9726, 0.6626, 0.8701, 0.6777, 0.9644, 0.6777, 0.9644, 0.6626, 0.8701, 0.6777, 0.8538, 0.708, 0.9605, 0.708, 0.8538, 0.7256, 0.8538, 0.7256, 0.8538, 0.7256, 0.9738, 0.708, 0.9605, 0.708, 0.9605, 0.6777, 0.8538, 0.708, 0.8538, 0.6777, 0.9644, 0.6777, 0.8538, 0.708, 0.9605, 0.7256, 0.8538, 0.7544, 0.9733, 0.7256, 0.9738, 0.7544, 0.8538, 0.7544, 0.9733, 0.7256, 0.8538, 0.8296, 0.3291, 0.8296, 0.3193, 0.8384, 0.3193, 0.8384, 0.3193, 0.8384, 0.3291, 0.8296, 0.3291, 0.7363, 0.3193, 0.7363, 0.3291, 0.7275, 0.3291, 0.7275, 0.3291, 0.7275, 0.3193, 0.7363, 0.3193, 0.7256, 0.9738, 0.6777, 0.9644, 0.708, 0.9605, 0.7256, 0.9738, 0.6626, 0.9726, 0.6777, 0.9644, 0.8062, 0.7816, 0.5806, 0.7816, 0.8062, 0.6772, 0.5806, 0.7816, 0.5806, 0.6772, 0.8062, 0.6772, 0.8062, 0.6772, 0.5806, 0.6772, 0.7915, 0.6445, 0.5952, 0.6445, 0.7915, 0.6445, 0.5806, 0.6772, 0.7915, 0.6445, 0.5952, 0.6445, 0.75, 0.6199, 0.75, 0.6199, 0.5952, 0.6445, 0.6367, 0.6199, 0.6367, 0.6199, 0.6934, 0.6108, 0.75, 0.6199, 0.5811, 0.125, 0.5845, 0.07324, 0.5869, 0.126, 0.5923, 0.07324, 0.5869, 0.126, 0.5845, 0.07324, 0.5845, 0.07324, 0.5864, 0.05664, 0.5923, 0.07324, 0.5942, 0.05664, 0.5923, 0.07324, 0.5864, 0.05664, 0.5864, 0.05664, 0.5889, 0.03857, 0.5942, 0.05664, 0.5972, 0.03955, 0.5942, 0.05664, 0.5889, 0.03857, 0.5889, 0.03857, 0.6001, 0.02002, 0.5972, 0.03955, 0.6084, 0.02197, 0.5972, 0.03955, 0.6001, 0.02002, 0.6006, 0.2466, 0.5879, 0.1929, 0.5942, 0.1919, 0.5879, 0.1929, 0.6006, 0.2466, 0.5928, 0.2471, 0.603, 0.2637, 0.5928, 0.2471, 0.6006, 0.2466, 0.5928, 0.2471, 0.603, 0.2637, 0.5972, 0.2637, 0.603, 0.2637, 0.6006, 0.2812, 0.5972, 0.2637, 0.6006, 0.2812, 0.603, 0.2637, 0.6099, 0.2803, 0.6099, 0.2803, 0.6064, 0.2998, 0.6006, 0.2812, 0.6064, 0.2998, 0.6099, 0.2803, 0.6123, 0.2979, 0.5869, 0.126, 0.5967, 0.07373, 0.5903, 0.127, 0.5967, 0.07373, 0.5869, 0.126, 0.5923, 0.07324, 0.5923, 0.07324, 0.5991, 0.05713, 0.5967, 0.07373, 0.5991, 0.05713, 0.5923, 0.07324, 0.5942, 0.05664, 0.6021, 0.04004, 0.5991, 0.05713, 0.5942, 0.05664, 0.5942, 0.05664, 0.5972, 0.03955, 0.6021, 0.04004, 0.5972, 0.03955, 0.6084, 0.02197, 0.6021, 0.04004, 0.6138, 0.02441, 0.6021, 0.04004, 0.6084, 0.02197, 0.8486, 0.0874, 0.8457, 0.1338, 0.8403, 0.1333, 0.8457, 0.1338, 0.8486, 0.0874, 0.8545, 0.08789, 0.8516, 0.07275, 0.8545, 0.08789, 0.8486, 0.0874, 0.8545, 0.08789, 0.8516, 0.07275, 0.8574, 0.07324, 0.854, 0.05762, 0.8574, 0.07324, 0.8516, 0.07275, 0.8574, 0.07324, 0.854, 0.05762, 0.8599, 0.05811, 0.854, 0.05762, 0.8628, 0.04248, 0.8599, 0.05811, 0.8628, 0.04248, 0.854, 0.05762, 0.8535, 0.04199, 0.853, 0.2324, 0.8389, 0.1865, 0.8442, 0.186, 0.8389, 0.1865, 0.853, 0.2324, 0.8472, 0.2329, 0.8564, 0.2471, 0.8472, 0.2329, 0.853, 0.2324, 0.8472, 0.2329, 0.8564, 0.2471, 0.8501, 0.2476, 0.8599, 0.2622, 0.8501, 0.2476, 0.8564, 0.2471, 0.8501, 0.2476, 0.8599, 0.2622, 0.8511, 0.2632, 0.8643, 0.2778, 0.8511, 0.2632, 0.8599, 0.2622, 0.8511, 0.2632, 0.8643, 0.2778, 0.855, 0.2788, 0.8643, 0.2778, 0.8647, 0.2617, 0.8691, 0.2764, 0.8647, 0.2617, 0.8643, 0.2778, 0.8599, 0.2622, 0.8599, 0.2622, 0.8613, 0.2466, 0.8647, 0.2617, 0.8613, 0.2466, 0.8599, 0.2622, 0.8564, 0.2471, 0.8564, 0.2471, 0.853, 0.2324, 0.8613, 0.2466, 0.8613, 0.2466, 0.853, 0.2324, 0.8579, 0.2319, 0.8491, 0.186, 0.8579, 0.2319, 0.853, 0.2324, 0.853, 0.2324, 0.8442, 0.186, 0.8491, 0.186, 0.8647, 0.05859, 0.8628, 0.04248, 0.8682, 0.04395, 0.8628, 0.04248, 0.8647, 0.05859, 0.8599, 0.05811, 0.8623, 0.07324, 0.8599, 0.05811, 0.8647, 0.05859, 0.8599, 0.05811, 0.8623, 0.07324, 0.8574, 0.07324, 0.8623, 0.07324, 0.8545, 0.08789, 0.8574, 0.07324, 0.8545, 0.08789, 0.8623, 0.07324, 0.8594, 0.08838, 0.8506, 0.1343, 0.8545, 0.08789, 0.8594, 0.08838, 0.8545, 0.08789, 0.8506, 0.1343, 0.8457, 0.1338, 0.8691, 0.2764, 0.8647, 0.2617, 0.8765, 0.2744, 0.8716, 0.2607, 0.8765, 0.2744, 0.8647, 0.2617, 0.8647, 0.2617, 0.8613, 0.2466, 0.8716, 0.2607, 0.8682, 0.2461, 0.8716, 0.2607, 0.8613, 0.2466, 0.8613, 0.2466, 0.8579, 0.2319, 0.8682, 0.2461, 0.8647, 0.2314, 0.8682, 0.2461, 0.8579, 0.2319, 0.8579, 0.2319, 0.856, 0.186, 0.8647, 0.2314, 0.856, 0.186, 0.8579, 0.2319, 0.8491, 0.186, 0.8506, 0.1343, 0.8594, 0.08838, 0.8574, 0.1338, 0.8662, 0.08887, 0.8574, 0.1338, 0.8594, 0.08838, 0.8594, 0.08838, 0.8623, 0.07324, 0.8662, 0.08887, 0.8696, 0.07373, 0.8662, 0.08887, 0.8623, 0.07324, 0.8623, 0.07324, 0.8647, 0.05859, 0.8696, 0.07373, 0.873, 0.05957, 0.8696, 0.07373, 0.8647, 0.05859, 0.8647, 0.05859, 0.8682, 0.04395, 0.873, 0.05957, 0.8765, 0.04443, 0.873, 0.05957, 0.8682, 0.04395, 0.7363, 0.3193, 0.772, 0.3291, 0.7363, 0.3291, 0.772, 0.3291, 0.7363, 0.3193, 0.772, 0.3193, 0.772, 0.3193, 0.8022, 0.3291, 0.772, 0.3291, 0.8022, 0.3291, 0.772, 0.3193, 0.8022, 0.3193, 0.8022, 0.3193, 0.8296, 0.3291, 0.8022, 0.3291, 0.8296, 0.3291, 0.8022, 0.3193, 0.8296, 0.3193, 0.8296, 0.3101, 0.8022, 0.2959, 0.8296, 0.2959, 0.8022, 0.2959, 0.8296, 0.3101, 0.8022, 0.3101, 0.8022, 0.3101, 0.772, 0.2959, 0.8022, 0.2959, 0.772, 0.2959, 0.8022, 0.3101, 0.772, 0.3101, 0.772, 0.2959, 0.772, 0.3101, 0.7363, 0.2959, 0.772, 0.3101, 0.7363, 0.3101, 0.7363, 0.2959, 0.8022, 0.3101, 0.8296, 0.3101, 0.8296, 0.3193, 0.8296, 0.3193, 0.8022, 0.3193, 0.8022, 0.3101, 0.8022, 0.3193, 0.772, 0.3101, 0.8022, 0.3101, 0.8022, 0.3193, 0.772, 0.3193, 0.772, 0.3101, 0.7363, 0.3193, 0.772, 0.3101, 0.772, 0.3193, 0.772, 0.3101, 0.7363, 0.3193, 0.7363, 0.3101, 0.8022, 0.3354, 0.8296, 0.3291, 0.8296, 0.3354, 0.8296, 0.3291, 0.8022, 0.3354, 0.8022, 0.3291, 0.7725, 0.3354, 0.8022, 0.3291, 0.8022, 0.3354, 0.8022, 0.3291, 0.7725, 0.3354, 0.772, 0.3291, 0.7363, 0.3291, 0.772, 0.3291, 0.7725, 0.3354, 0.7725, 0.3354, 0.7363, 0.3354, 0.7363, 0.3291, 0.5879, 0.1929, 0.5928, 0.2471, 0.5806, 0.1938, 0.585, 0.2471, 0.5806, 0.1938, 0.5928, 0.2471, 0.5928, 0.2471, 0.5864, 0.2642, 0.585, 0.2471, 0.5928, 0.2471, 0.5972, 0.2637, 0.5864, 0.2642, 0.5972, 0.2637, 0.5923, 0.2822, 0.5864, 0.2642, 0.5923, 0.2822, 0.5972, 0.2637, 0.6006, 0.2812, 0.6006, 0.2812, 0.6064, 0.2998, 0.5923, 0.2822, 0.5977, 0.3018, 0.5923, 0.2822, 0.6064, 0.2998, 0.5903, 0.127, 0.5811, 0.125, 0.5869, 0.126, 0.5806, 0.1938, 0.5811, 0.125, 0.5903, 0.127, 0.5806, 0.1938, 0.5903, 0.127, 0.5942, 0.1919, 0.5942, 0.1919, 0.5879, 0.1929, 0.5806, 0.1938, 0.7197, 0.1299, 0.5942, 0.1919, 0.5903, 0.127, 0.5942, 0.1919, 0.7197, 0.1299, 0.7192, 0.1899, 0.7197, 0.1299, 0.8276, 0.1875, 0.7192, 0.1899, 0.8276, 0.1875, 0.7197, 0.1299, 0.8379, 0.1333, 0.854, 0.05762, 0.8462, 0.04199, 0.8535, 0.04199, 0.8462, 0.04199, 0.854, 0.05762, 0.8511, 0.05762, 0.854, 0.05762, 0.8486, 0.07227, 0.8511, 0.05762, 0.8486, 0.07227, 0.854, 0.05762, 0.8516, 0.07275, 0.8516, 0.07275, 0.8486, 0.0874, 0.8486, 0.07227, 0.8457, 0.0874, 0.8486, 0.07227, 0.8486, 0.0874, 0.8486, 0.0874, 0.8379, 0.1333, 0.8457, 0.0874, 0.8486, 0.0874, 0.8403, 0.1333, 0.8379, 0.1333, 0.8413, 0.2637, 0.855, 0.2788, 0.8481, 0.2788, 0.855, 0.2788, 0.8413, 0.2637, 0.8511, 0.2632, 0.8413, 0.2637, 0.8501, 0.2476, 0.8511, 0.2632, 0.8501, 0.2476, 0.8413, 0.2637, 0.8413, 0.2485, 0.8413, 0.2485, 0.8472, 0.2329, 0.8501, 0.2476, 0.8472, 0.2329, 0.8413, 0.2485, 0.8394, 0.2334, 0.8276, 0.1875, 0.8472, 0.2329, 0.8394, 0.2334, 0.8472, 0.2329, 0.8276, 0.1875, 0.8389, 0.1865, 0.7192, 0.1899, 0.6006, 0.2466, 0.5942, 0.1919, 0.6006, 0.2466, 0.7192, 0.1899, 0.7251, 0.2402, 0.8276, 0.1875, 0.7251, 0.2402, 0.7192, 0.1899, 0.8276, 0.1875, 0.8394, 0.2334, 0.7251, 0.2402, 0.7251, 0.2402, 0.603, 0.2637, 0.6006, 0.2466, 0.8413, 0.2485, 0.7251, 0.2402, 0.8394, 0.2334, 0.603, 0.2637, 0.7251, 0.2402, 0.7275, 0.2563, 0.7251, 0.2402, 0.8413, 0.2485, 0.7275, 0.2563, 0.7275, 0.2563, 0.6099, 0.2803, 0.603, 0.2637, 0.8413, 0.2637, 0.7275, 0.2563, 0.8413, 0.2485, 0.6099, 0.2803, 0.7275, 0.2563, 0.729, 0.2686, 0.7275, 0.2563, 0.8413, 0.2637, 0.729, 0.2686, 0.6099, 0.2803, 0.729, 0.2686, 0.7324, 0.2842, 0.8413, 0.2637, 0.7324, 0.2842, 0.729, 0.2686, 0.7324, 0.2842, 0.6123, 0.2979, 0.6099, 0.2803, 0.8481, 0.2788, 0.7324, 0.2842, 0.8413, 0.2637, 0.7251, 0.07959, 0.8379, 0.1333, 0.7197, 0.1299, 0.7251, 0.07959, 0.7197, 0.1299, 0.5903, 0.127, 0.8379, 0.1333, 0.7251, 0.07959, 0.8457, 0.0874, 0.7251, 0.07959, 0.5903, 0.127, 0.5967, 0.07373, 0.728, 0.06396, 0.8457, 0.0874, 0.7251, 0.07959, 0.5967, 0.07373, 0.728, 0.06396, 0.7251, 0.07959, 0.8457, 0.0874, 0.728, 0.06396, 0.8486, 0.07227, 0.728, 0.06396, 0.5967, 0.07373, 0.5991, 0.05713, 0.728, 0.06396, 0.8511, 0.05762, 0.8486, 0.07227, 0.728, 0.06396, 0.5991, 0.05713, 0.73, 0.05029, 0.8511, 0.05762, 0.728, 0.06396, 0.73, 0.05029, 0.73, 0.05029, 0.5991, 0.05713, 0.6021, 0.04004, 0.8511, 0.05762, 0.73, 0.05029, 0.8462, 0.04199, 0.73, 0.05029, 0.6021, 0.04004, 0.6138, 0.02441, 0.8462, 0.04199, 0.73, 0.05029, 0.7329, 0.0332, 0.6138, 0.02441, 0.7329, 0.0332, 0.73, 0.05029, 0.9512, 0.4819, 0.9048, 0.4893, 0.9048, 0.4668, 0.8608, 0.4868, 0.9048, 0.4668, 0.9048, 0.4893, 0.9048, 0.4668, 0.9873, 0.4668, 0.9512, 0.4819, 0.9048, 0.4668, 0.8608, 0.4868, 0.8267, 0.4668, 0.9873, 0.4668, 0.9048, 0.4668, 0.9053, 0.4395, 0.8267, 0.4668, 0.9053, 0.4395, 0.9048, 0.4668, 0.9053, 0.4395, 1.0, 0.4395, 0.9873, 0.4668, 0.9053, 0.4395, 0.8267, 0.4668, 0.8145, 0.4395, 1.0, 0.3477, 1.0, 0.4395, 0.9053, 0.4395, 0.8145, 0.3472, 0.9053, 0.4395, 0.8145, 0.4395, 0.8145, 0.3472, 1.0, 0.3477, 0.9053, 0.4395, 0.7544, 0.8538, 0.7256, 0.8538, 0.7256, 0.8059, 0.7544, 0.8538, 0.7256, 0.8059, 0.8438, 0.8059, 0.8438, 0.8059, 0.8438, 0.8538, 0.7544, 0.8538, 0.6021, 0.8538, 0.6777, 0.8538, 0.6626, 0.8701, 0.6626, 0.8701, 0.6021, 0.8701, 0.6021, 0.8538, 0.6021, 0.8538, 0.5806, 0.792, 0.6021, 0.8059, 0.5806, 0.792, 0.6021, 0.8538, 0.5806, 0.8538, 0.708, 0.792, 0.6021, 0.8059, 0.5806, 0.792, 0.6021, 0.8059, 0.708, 0.792, 0.708, 0.8059, 0.708, 0.8059, 0.7256, 0.8538, 0.708, 0.8538, 0.7256, 0.8538, 0.708, 0.8059, 0.7256, 0.8059, 0.708, 0.8059, 0.708, 0.8538, 0.6777, 0.8538, 0.6777, 0.8538, 0.6021, 0.8059, 0.708, 0.8059, 0.6021, 0.8059, 0.6777, 0.8538, 0.6021, 0.8538, 0.5806, 0.4507, 0.6177, 0.4561, 0.5806, 0.4561, 0.6177, 0.4561, 0.5806, 0.4507, 0.6177, 0.4507, 0.79, 0.4507, 0.7393, 0.4561, 0.7393, 0.4507, 0.79, 0.4561, 0.7393, 0.4561, 0.79, 0.4507, 0.7261, 0.4507, 0.6899, 0.4561, 0.6899, 0.4507, 0.7261, 0.4561, 0.6899, 0.4561, 0.7261, 0.4507, 0.6294, 0.4507, 0.6777, 0.4561, 0.6294, 0.4561, 0.6777, 0.4561, 0.6294, 0.4507, 0.6777, 0.4507, 0.6294, 0.4561, 0.6777, 0.46, 0.6294, 0.46, 0.6777, 0.46, 0.6294, 0.4561, 0.6777, 0.4561, 0.7393, 0.4507, 0.79, 0.3506, 0.79, 0.4507, 0.79, 0.3506, 0.7393, 0.4507, 0.7393, 0.3506, 0.7261, 0.46, 0.6899, 0.46, 0.6899, 0.4561, 0.7261, 0.46, 0.6899, 0.4561, 0.7261, 0.4561, 0.6177, 0.3506, 0.6177, 0.4507, 0.5806, 0.4507, 0.5806, 0.4507, 0.5806, 0.3506, 0.6177, 0.3506, 0.5806, 0.4561, 0.6177, 0.4561, 0.5806, 0.46, 0.6177, 0.46, 0.5806, 0.46, 0.6177, 0.4561, 0.7261, 0.4507, 0.6904, 0.3506, 0.7261, 0.3506, 0.6904, 0.3506, 0.7261, 0.4507, 0.6899, 0.4507, 0.7393, 0.46, 0.79, 0.4561, 0.79, 0.46, 0.79, 0.4561, 0.7393, 0.46, 0.7393, 0.4561, 0.6777, 0.3506, 0.6777, 0.4507, 0.6294, 0.4507, 0.6294, 0.4507, 0.6294, 0.3506, 0.6777, 0.3506, 0.6899, 0.5796, 0.6899, 0.4648, 0.7261, 0.4648, 0.7261, 0.4648, 0.7261, 0.5796, 0.6899, 0.5796, 0.6777, 0.4648, 0.6294, 0.5796, 0.6294, 0.4648, 0.6294, 0.5796, 0.6777, 0.4648, 0.6777, 0.5796, 0.5806, 0.4648, 0.6177, 0.5796, 0.5806, 0.5796, 0.6177, 0.5796, 0.5806, 0.4648, 0.6177, 0.4648, 0.7393, 0.4648, 0.79, 0.5796, 0.7393, 0.5796, 0.79, 0.5796, 0.7393, 0.4648, 0.79, 0.4648, 0.8003, 0.4648, 0.8003, 0.5796, 0.79, 0.4648, 0.79, 0.4648, 0.8003, 0.5796, 0.79, 0.5796, 0.7393, 0.4648, 0.7393, 0.5796, 0.7261, 0.4648, 0.7393, 0.5796, 0.7261, 0.5796, 0.7261, 0.4648, 0.6294, 0.4648, 0.6177, 0.5796, 0.6177, 0.4648, 0.6177, 0.5796, 0.6294, 0.4648, 0.6294, 0.5796, 0.6777, 0.5796, 0.6899, 0.4648, 0.6899, 0.5796, 0.6899, 0.4648, 0.6777, 0.5796, 0.6777, 0.4648, 0.6177, 0.3506, 0.6294, 0.4507, 0.6177, 0.4507, 0.6294, 0.4507, 0.6177, 0.3506, 0.6294, 0.3506, 0.6899, 0.4507, 0.6777, 0.3506, 0.6904, 0.3506, 0.6777, 0.3506, 0.6899, 0.4507, 0.6777, 0.4507, 0.7261, 0.46, 0.7393, 0.4561, 0.7393, 0.46, 0.7393, 0.4561, 0.7261, 0.46, 0.7261, 0.4561, 0.79, 0.46, 0.8003, 0.4561, 0.8003, 0.46, 0.8003, 0.4561, 0.79, 0.46, 0.79, 0.4561, 0.7261, 0.4507, 0.7393, 0.3506, 0.7393, 0.4507, 0.7393, 0.3506, 0.7261, 0.4507, 0.7261, 0.3506, 0.6294, 0.46, 0.6177, 0.4561, 0.6294, 0.4561, 0.6177, 0.4561, 0.6294, 0.46, 0.6177, 0.46, 0.79, 0.4507, 0.79, 0.3506, 0.8003, 0.4507, 0.8003, 0.4507, 0.79, 0.3506, 0.8003, 0.3506, 0.6899, 0.46, 0.6777, 0.4561, 0.6899, 0.4561, 0.6777, 0.4561, 0.6899, 0.46, 0.6777, 0.46, 0.6899, 0.4561, 0.6777, 0.4561, 0.6899, 0.4507, 0.6899, 0.4507, 0.6777, 0.4561, 0.6777, 0.4507, 0.6177, 0.4561, 0.6177, 0.4507, 0.6294, 0.4561, 0.6294, 0.4561, 0.6177, 0.4507, 0.6294, 0.4507, 0.7393, 0.4507, 0.7261, 0.4561, 0.7261, 0.4507, 0.7261, 0.4561, 0.7393, 0.4507, 0.7393, 0.4561, 0.79, 0.4507, 0.8003, 0.4561, 0.79, 0.4561, 0.8003, 0.4561, 0.79, 0.4507, 0.8003, 0.4507, 0.6294, 0.3115, 0.6294, 0.3506, 0.6177, 0.3506, 0.6294, 0.3115, 0.6177, 0.3506, 0.6177, 0.3159, 0.6294, 0.3506, 0.6294, 0.3115, 0.6904, 0.3237, 0.6294, 0.3115, 0.6841, 0.3174, 0.6904, 0.3237, 0.6904, 0.3237, 0.6777, 0.3506, 0.6294, 0.3506, 0.6904, 0.3237, 0.6904, 0.3506, 0.6777, 0.3506, 0.8003, 0.4648, 0.79, 0.46, 0.8003, 0.46, 0.79, 0.46, 0.8003, 0.4648, 0.79, 0.4648, 0.79, 0.4648, 0.7393, 0.46, 0.79, 0.46, 0.7393, 0.46, 0.79, 0.4648, 0.7393, 0.4648, 0.7393, 0.4648, 0.7261, 0.46, 0.7393, 0.46, 0.7261, 0.46, 0.7393, 0.4648, 0.7261, 0.4648, 0.6899, 0.4648, 0.7261, 0.46, 0.7261, 0.4648, 0.7261, 0.46, 0.6899, 0.4648, 0.6899, 0.46, 0.6899, 0.4648, 0.6777, 0.4648, 0.6899, 0.46, 0.6899, 0.46, 0.6777, 0.4648, 0.6777, 0.46, 0.6777, 0.4648, 0.6294, 0.46, 0.6777, 0.46, 0.6294, 0.46, 0.6777, 0.4648, 0.6294, 0.4648, 0.6177, 0.4648, 0.6294, 0.46, 0.6294, 0.4648, 0.6294, 0.46, 0.6177, 0.4648, 0.6177, 0.46, 0.6177, 0.4648, 0.5806, 0.46, 0.6177, 0.46, 0.5806, 0.46, 0.6177, 0.4648, 0.5806, 0.4648, 0.6294, 0.5796, 0.6318, 0.5964, 0.6289, 0.5823, 0.6294, 0.5796, 0.6411, 0.6023, 0.6318, 0.5964, 0.6411, 0.6023, 0.6294, 0.5796, 0.6777, 0.5796, 0.6411, 0.6023, 0.6777, 0.5796, 0.6743, 0.6023, 0.6777, 0.5796, 0.6841, 0.5962, 0.6743, 0.6023, 0.6841, 0.5962, 0.6777, 0.5796, 0.6836, 0.5813])
_ca = me_sm_mailbox_01_md.color_attributes.new('PSKVTXCOL_0', 'BYTE_COLOR', 'CORNER')
_ca.data.foreach_set('color', [1.0, 0.0, 0.0, 1.0, 1.0, 0.0, 0.0, 1.0, 1.0, 0.0, 0.0, 1.0, 1.0, 0.0, 0.0, 1.0, 1.0, 0.0, 0.0, 1.0, 1.0, 0.0, 0.0, 1.0, 1.0, 0.0, 0.0, 1.0, 1.0, 0.0, 0.0, 1.0, 1.0, 0.0, 0.0, 1.0, 1.0, 0.0, 0.0, 1.0, 1.0, 0.0, 0.0, 1.0, 1.0, 0.0, 0.0, 1.0, 1.0, 0.0, 0.0, 1.0, 1.0, 0.0, 0.0, 1.0, 1.0, 0.0, 0.0, 1.0, 1.0, 0.0, 0.0, 1.0, 1.0, 0.0, 0.0, 1.0, 1.0, 0.0, 0.0, 1.0, 1.0, 0.0, 0.0, 1.0, 1.0, 0.0, 0.0, 1.0, 1.0, 0.0, 0.0, 1.0, 1.0, 0.0, 0.0, 1.0, 1.0, 0.0, 0.0, 1.0, 1.0, 0.0, 0.0, 1.0, 1.0, 0.0, 0.0, 1.0, 1.0, 0.0, 0.0, 1.0, 1.0, 0.0, 0.0, 1.0, 1.0, 0.0, 0.0, 1.0, 1.0, 0.0, 0.0, 1.0, 1.0, 0.0, 0.0, 1.0, 1.0, 0.0, 0.0, 1.0, 1.0, 0.0, 0.0, 1.0, 1.0, 0.0, 0.0, 1.0, 1.0, 0.0, 0.0, 1.0, 1.0, 0.0, 0.0, 1.0, 1.0, 0.0, 0.0, 1.0, 1.0, 0.0, 0.0, 1.0, 1.0, 0.0, 0.0, 1.0, 1.0, 0.0, 0.0, 1.0, 1.0, 0.0, 0.0, 1.0, 1.0, 0.0, 0.0, 1.0, 1.0, 0.0, 0.0, 1.0, 1.0, 0.0, 0.0, 1.0, 1.0, 0.0, 0.0, 1.0, 1.0, 0.0, 0.0, 1.0, 1.0, 0.0, 0.0, 1.0, 1.0, 0.0, 0.0, 1.0, 1.0, 0.0, 0.0, 1.0, 1.0, 0.0, 0.0, 1.0, 1.0, 0.0, 0.0, 1.0, 1.0, 0.0, 0.0, 1.0, 1.0, 0.0, 0.0, 1.0, 1.0, 0.0, 0.0, 1.0, 1.0, 0.0, 0.0, 1.0, 1.0, 0.0, 0.0, 1.0, 1.0, 0.0, 0.0, 1.0, 1.0, 0.0, 0.0, 1.0, 1.0, 0.0, 0.0, 1.0, 1.0, 0.0, 0.0, 1.0, 1.0, 0.0, 0.0, 1.0, 1.0, 0.0, 0.0, 1.0, 1.0, 0.0, 0.0, 1.0, 1.0, 0.0, 0.0, 1.0, 1.0, 0.0, 0.0, 1.0, 1.0, 0.0, 0.0, 1.0, 1.0, 0.0, 0.0, 1.0, 1.0, 0.0, 0.0, 1.0, 1.0, 0.0, 0.0, 1.0, 1.0, 0.0, 0.0, 1.0, 1.0, 0.0, 0.0, 1.0, 1.0, 0.0, 0.0, 1.0, 1.0, 0.0, 0.0, 1.0, 1.0, 0.0, 0.0, 1.0, 1.0, 0.0, 0.0, 1.0, 1.0, 0.0, 0.0, 1.0, 1.0, 0.0, 0.0, 1.0, 1.0, 0.0, 0.0, 1.0, 1.0, 0.0, 0.0, 1.0, 1.0, 0.0, 0.0, 1.0, 1.0, 0.0, 0.0, 1.0, 1.0, 0.0, 0.0, 1.0, 1.0, 0.0, 0.0, 1.0, 1.0, 0.0, 0.0, 1.0, 1.0, 0.0, 0.0, 1.0, 1.0, 0.0, 0.0, 1.0, 1.0, 0.0, 0.0, 1.0, 1.0, 0.0, 0.0, 1.0, 1.0, 0.0, 0.0, 1.0, 1.0, 0.0, 0.0, 1.0, 1.0, 0.0, 0.0, 1.0, 1.0, 0.0, 0.0, 1.0, 1.0, 0.0, 0.0, 1.0, 1.0, 0.0, 0.0, 1.0, 1.0, 0.0, 0.0, 1.0, 1.0, 0.0, 0.0, 1.0, 1.0, 0.0, 0.0, 1.0, 1.0, 0.0, 0.0, 1.0, 1.0, 0.0, 0.0, 1.0, 1.0, 0.0, 0.0, 1.0, 1.0, 0.0, 0.0, 1.0, 1.0, 0.0, 0.0, 1.0, 1.0, 0.0, 0.0, 1.0, 1.0, 0.0, 0.0, 1.0, 1.0, 0.0, 0.0, 1.0, 1.0, 0.0, 0.0, 1.0, 1.0, 0.0, 0.0, 1.0, 1.0, 0.0, 0.0, 1.0, 1.0, 0.0, 0.0, 1.0, 1.0, 0.0, 0.0, 1.0, 1.0, 0.0, 0.0, 1.0, 1.0, 0.0, 0.0, 1.0, 1.0, 0.0, 0.0, 1.0, 1.0, 0.0, 0.0, 1.0, 1.0, 0.0, 0.0, 1.0, 1.0, 0.0, 0.0, 1.0, 1.0, 0.0, 0.0, 1.0, 1.0, 0.0, 0.0, 1.0, 1.0, 0.0, 0.0, 1.0, 1.0, 0.0, 0.0, 1.0, 1.0, 0.0, 0.0, 1.0, 1.0, 0.0, 0.0, 1.0, 1.0, 0.0, 0.0, 1.0, 1.0, 0.0, 0.0, 1.0, 1.0, 0.0, 0.0, 1.0, 1.0, 0.0, 0.0, 1.0, 1.0, 0.0, 0.0, 1.0, 1.0, 0.0, 0.0, 1.0, 1.0, 0.0, 0.0, 1.0, 1.0, 0.0, 0.0, 1.0, 1.0, 0.0, 0.0, 1.0, 1.0, 0.0, 0.0, 1.0, 1.0, 0.0, 0.0, 1.0, 1.0, 0.0, 0.0, 1.0, 1.0, 0.0, 0.0, 1.0, 1.0, 0.0, 0.0, 1.0, 1.0, 0.0, 0.0, 1.0, 1.0, 0.0, 0.0, 1.0, 1.0, 0.0, 0.0, 1.0, 1.0, 0.0, 0.0, 1.0, 1.0, 0.0, 0.0, 1.0, 1.0, 0.0, 0.0, 1.0, 1.0, 0.0, 0.0, 1.0, 1.0, 0.0, 0.0, 1.0, 1.0, 0.0, 0.0, 1.0, 1.0, 0.0, 0.0, 1.0, 1.0, 0.0, 0.0, 1.0, 1.0, 0.0, 0.0, 1.0, 1.0, 0.0, 0.0, 1.0, 1.0, 0.0, 0.0, 1.0, 1.0, 0.0, 0.0, 1.0, 1.0, 0.0, 0.0, 1.0, 1.0, 0.0, 0.0, 1.0, 1.0, 0.0, 0.0, 1.0, 1.0, 0.0, 0.0, 1.0, 1.0, 0.0, 0.0, 1.0, 1.0, 0.0, 0.0, 1.0, 1.0, 0.0, 0.0, 1.0, 1.0, 0.0, 0.0, 1.0, 1.0, 0.0, 0.0, 1.0, 1.0, 0.0, 0.0, 1.0, 1.0, 0.0, 0.0, 1.0, 1.0, 0.0, 0.0, 1.0, 1.0, 0.0, 0.0, 1.0, 1.0, 0.0, 0.0, 1.0, 1.0, 0.0, 0.0, 1.0, 1.0, 0.0, 0.0, 1.0, 1.0, 0.0, 0.0, 1.0, 1.0, 0.0, 0.0, 1.0, 1.0, 0.0, 0.0, 1.0, 1.0, 0.0, 0.0, 1.0, 1.0, 0.0, 0.0, 1.0, 1.0, 0.0, 0.0, 1.0, 1.0, 0.0, 0.0, 1.0, 1.0, 0.0, 0.0, 1.0, 1.0, 0.0, 0.0, 1.0, 1.0, 0.0, 0.0, 1.0, 1.0, 0.0, 0.0, 1.0, 1.0, 0.0, 0.0, 1.0, 1.0, 0.0, 0.0, 1.0, 1.0, 0.0, 0.0, 1.0, 1.0, 0.0, 0.0, 1.0, 1.0, 0.0, 0.0, 1.0, 1.0, 0.0, 0.0, 1.0, 1.0, 0.0, 0.0, 1.0, 1.0, 0.0, 0.0, 1.0, 1.0, 0.0, 0.0, 1.0, 1.0, 0.0, 0.0, 1.0, 1.0, 0.0, 0.0, 1.0, 1.0, 0.0, 0.0, 1.0, 1.0, 0.0, 0.0, 1.0, 1.0, 0.0, 0.0, 1.0, 1.0, 0.0, 0.0, 1.0, 1.0, 0.0, 0.0, 1.0, 1.0, 0.0, 0.0, 1.0, 1.0, 0.0, 0.0, 1.0, 1.0, 0.0, 0.0, 1.0, 1.0, 0.0, 0.0, 1.0, 1.0, 0.0, 0.0, 1.0, 1.0, 0.0, 0.0, 1.0, 1.0, 0.0, 0.0, 1.0, 1.0, 0.0, 0.0, 1.0, 1.0, 0.0, 0.0, 1.0, 1.0, 0.0, 0.0, 1.0, 1.0, 0.0, 0.0, 1.0, 1.0, 0.0, 0.0, 1.0, 1.0, 0.0, 0.0, 1.0, 1.0, 0.0, 0.0, 1.0, 1.0, 0.0, 0.0, 1.0, 1.0, 0.0, 0.0, 1.0, 1.0, 0.0, 0.0, 1.0, 1.0, 0.0, 0.0, 1.0, 1.0, 0.0, 0.0, 1.0, 1.0, 0.0, 0.0, 1.0, 1.0, 0.0, 0.0, 1.0, 1.0, 0.0, 0.0, 1.0, 1.0, 0.0, 0.0, 1.0, 1.0, 0.0, 0.0, 1.0, 1.0, 0.0, 0.0, 1.0, 1.0, 0.0, 0.0, 1.0, 1.0, 0.0, 0.0, 1.0, 1.0, 0.0, 0.0, 1.0, 1.0, 0.0, 0.0, 1.0, 1.0, 0.0, 0.0, 1.0, 1.0, 0.0, 0.0, 1.0, 1.0, 0.0, 0.0, 1.0, 1.0, 0.0, 0.0, 1.0, 1.0, 0.0, 0.0, 1.0, 1.0, 0.0, 0.0, 1.0, 1.0, 0.0, 0.0, 1.0, 1.0, 0.0, 0.0, 1.0, 1.0, 0.0, 0.0, 1.0, 1.0, 0.0, 0.0, 1.0, 1.0, 0.0, 0.0, 1.0, 1.0, 0.0, 0.0, 1.0, 1.0, 0.0, 0.0, 1.0, 1.0, 0.0, 0.0, 1.0, 1.0, 0.0, 0.0, 1.0, 1.0, 0.0, 0.0, 1.0, 1.0, 0.0, 0.0, 1.0, 1.0, 0.0, 0.0, 1.0, 1.0, 0.0, 0.0, 1.0, 1.0, 0.0, 0.0, 1.0, 1.0, 0.0, 0.0, 1.0, 1.0, 0.0, 0.0, 1.0, 1.0, 0.0, 0.0, 1.0, 1.0, 0.0, 0.0, 1.0, 1.0, 0.0, 0.0, 1.0, 1.0, 0.0, 0.0, 1.0, 1.0, 0.0, 0.0, 1.0, 1.0, 0.0, 0.0, 1.0, 1.0, 0.0, 0.0, 1.0, 1.0, 0.0, 0.0, 1.0, 1.0, 0.0, 0.0, 1.0, 1.0, 0.0, 0.0, 1.0, 1.0, 0.0, 0.0, 1.0, 1.0, 0.0, 0.0, 1.0, 1.0, 0.0, 0.0, 1.0, 1.0, 0.0, 0.0, 1.0, 1.0, 0.0, 0.0, 1.0, 1.0, 0.0, 0.0, 1.0, 1.0, 0.0, 0.0, 1.0, 1.0, 0.0, 0.0, 1.0, 1.0, 0.0, 0.0, 1.0, 1.0, 0.0, 0.0, 1.0, 1.0, 0.0, 0.0, 1.0, 1.0, 0.0, 0.0, 1.0, 1.0, 0.0, 0.0, 1.0, 1.0, 0.0, 0.0, 1.0, 1.0, 0.0, 0.0, 1.0, 1.0, 0.0, 0.0, 1.0, 1.0, 0.0, 0.0, 1.0, 1.0, 0.0, 0.0, 1.0, 1.0, 0.0, 0.0, 1.0, 1.0, 0.0, 0.0, 1.0, 1.0, 0.0, 0.0, 1.0, 1.0, 0.0, 0.0, 1.0, 1.0, 0.0, 0.0, 1.0, 1.0, 0.0, 0.0, 1.0, 1.0, 0.0, 0.0, 1.0, 1.0, 0.0, 0.0, 1.0, 1.0, 0.0, 0.0, 1.0, 1.0, 0.0, 0.0, 1.0, 1.0, 0.0, 0.0, 1.0, 1.0, 0.0, 0.0, 1.0, 1.0, 0.0, 0.0, 1.0, 1.0, 0.0, 0.0, 1.0, 1.0, 0.0, 0.0, 1.0, 1.0, 0.0, 0.0, 1.0, 1.0, 0.0, 0.0, 1.0, 1.0, 0.0, 0.0, 1.0, 1.0, 0.0, 0.0, 1.0, 1.0, 0.0, 0.0, 1.0, 1.0, 0.0, 0.0, 1.0, 1.0, 0.0, 0.0, 1.0, 1.0, 0.0, 0.0, 1.0, 1.0, 0.0, 0.0, 1.0, 1.0, 0.0, 0.0, 1.0, 1.0, 0.0, 0.0, 1.0, 1.0, 0.0, 0.0, 1.0, 1.0, 0.0, 0.0, 1.0, 1.0, 0.0, 0.0, 1.0, 1.0, 0.0, 0.0, 1.0, 1.0, 0.0, 0.0, 1.0, 1.0, 0.0, 0.0, 1.0, 1.0, 0.0, 0.0, 1.0, 1.0, 0.0, 0.0, 1.0, 1.0, 0.0, 0.0, 1.0, 1.0, 0.0, 0.0, 1.0, 1.0, 0.0, 0.0, 1.0, 1.0, 0.0, 0.0, 1.0, 1.0, 0.0, 0.0, 1.0, 1.0, 0.0, 0.0, 1.0, 1.0, 0.0, 0.0, 1.0, 1.0, 0.0, 0.0, 1.0, 1.0, 0.0, 0.0, 1.0, 1.0, 0.0, 0.0, 1.0, 1.0, 0.0, 0.0, 1.0, 1.0, 0.0, 0.0, 1.0, 1.0, 0.0, 0.0, 1.0, 1.0, 0.0, 0.0, 1.0, 1.0, 0.0, 0.0, 1.0, 1.0, 0.0, 0.0, 1.0, 1.0, 0.0, 0.0, 1.0, 1.0, 0.0, 0.0, 1.0, 1.0, 0.0, 0.0, 1.0, 1.0, 0.0, 0.0, 1.0, 1.0, 0.0, 0.0, 1.0, 1.0, 0.0, 0.0, 1.0, 1.0, 0.0, 0.0, 1.0, 1.0, 0.0, 0.0, 1.0, 1.0, 0.0, 0.0, 1.0, 1.0, 0.0, 0.0, 1.0, 1.0, 0.0, 0.0, 1.0, 1.0, 0.0, 0.0, 1.0, 1.0, 0.0, 0.0, 1.0, 1.0, 0.0, 0.0, 1.0, 1.0, 0.0, 0.0, 1.0, 1.0, 0.0, 0.0, 1.0, 1.0, 0.0, 0.0, 1.0, 1.0, 0.0, 0.0, 1.0, 1.0, 0.0, 0.0, 1.0, 1.0, 0.0, 0.0, 1.0, 1.0, 0.0, 0.0, 1.0, 1.0, 0.0, 0.0, 1.0, 1.0, 0.0, 0.0, 1.0, 1.0, 0.0, 0.0, 1.0, 1.0, 0.0, 0.0, 1.0, 1.0, 0.0, 0.0, 1.0, 1.0, 0.0, 0.0, 1.0, 1.0, 0.0, 0.0, 1.0, 1.0, 0.0, 0.0, 1.0, 1.0, 0.0, 0.0, 1.0, 1.0, 0.0, 0.0, 1.0, 1.0, 0.0, 0.0, 1.0, 1.0, 0.0, 0.0, 1.0, 1.0, 0.0, 0.0, 1.0, 1.0, 0.0, 0.0, 1.0, 1.0, 0.0, 0.0, 1.0, 1.0, 0.0, 0.0, 1.0, 1.0, 0.0, 0.0, 1.0, 1.0, 0.0, 0.0, 1.0, 1.0, 0.0, 0.0, 1.0, 1.0, 0.0, 0.0, 1.0, 1.0, 0.0, 0.0, 1.0, 1.0, 0.0, 0.0, 1.0, 1.0, 0.0, 0.0, 1.0, 1.0, 0.0, 0.0, 1.0, 1.0, 0.0, 0.0, 1.0, 1.0, 0.0, 0.0, 1.0, 1.0, 0.0, 0.0, 1.0, 1.0, 0.0, 0.0, 1.0, 1.0, 0.0, 0.0, 1.0, 1.0, 0.0, 0.0, 1.0, 1.0, 0.0, 0.0, 1.0, 1.0, 0.0, 0.0, 1.0, 1.0, 0.0, 0.0, 1.0, 1.0, 0.0, 0.0, 1.0, 1.0, 0.0, 0.0, 1.0, 1.0, 0.0, 0.0, 1.0, 1.0, 0.0, 0.0, 1.0, 1.0, 0.0, 0.0, 1.0, 1.0, 0.0, 0.0, 1.0, 1.0, 0.0, 0.0, 1.0, 1.0, 0.0, 0.0, 1.0, 1.0, 0.0, 0.0, 1.0, 1.0, 0.0, 0.0, 1.0, 1.0, 0.0, 0.0, 1.0, 1.0, 0.0, 0.0, 1.0, 1.0, 0.0, 0.0, 1.0, 1.0, 0.0, 0.0, 1.0, 1.0, 0.0, 0.0, 1.0, 1.0, 0.0, 0.0, 1.0, 1.0, 0.0, 0.0, 1.0, 1.0, 0.0, 0.0, 1.0, 1.0, 0.0, 0.0, 1.0, 1.0, 0.0, 0.0, 1.0, 1.0, 0.0, 0.0, 1.0, 1.0, 0.0, 0.0, 1.0, 1.0, 0.0, 0.0, 1.0, 1.0, 0.0, 0.0, 1.0, 1.0, 0.0, 0.0, 1.0, 1.0, 0.0, 0.0, 1.0, 1.0, 0.0, 0.0, 1.0, 1.0, 0.0, 0.0, 1.0, 1.0, 0.0, 0.0, 1.0, 1.0, 0.0, 0.0, 1.0, 1.0, 0.0, 0.0, 1.0, 1.0, 0.0, 0.0, 1.0, 1.0, 0.0, 0.0, 1.0, 1.0, 0.0, 0.0, 1.0, 1.0, 0.0, 0.0, 1.0, 1.0, 0.0, 0.0, 1.0, 1.0, 0.0, 0.0, 1.0, 1.0, 0.0, 0.0, 1.0, 1.0, 0.0, 0.0, 1.0, 1.0, 0.0, 0.0, 1.0, 1.0, 0.0, 0.0, 1.0, 1.0, 0.0, 0.0, 1.0, 1.0, 0.0, 0.0, 1.0, 1.0, 0.0, 0.0, 1.0, 1.0, 0.0, 0.0, 1.0, 1.0, 0.0, 0.0, 1.0, 1.0, 0.0, 0.0, 1.0, 1.0, 0.0, 0.0, 1.0, 1.0, 0.0, 0.0, 1.0, 1.0, 0.0, 0.0, 1.0, 1.0, 0.0, 0.0, 1.0, 1.0, 0.0, 0.0, 1.0, 1.0, 0.0, 0.0, 1.0, 1.0, 0.0, 0.0, 1.0, 1.0, 0.0, 0.0, 1.0, 1.0, 0.0, 0.0, 1.0, 1.0, 0.0, 0.0, 1.0, 1.0, 0.0, 0.0, 1.0, 1.0, 0.0, 0.0, 1.0, 1.0, 0.0, 0.0, 1.0, 1.0, 0.0, 0.0, 1.0, 1.0, 0.0, 0.0, 1.0, 1.0, 0.0, 0.0, 1.0, 1.0, 0.0, 0.0, 1.0, 1.0, 0.0, 0.0, 1.0, 1.0, 0.0, 0.0, 1.0, 1.0, 0.0, 0.0, 1.0, 1.0, 0.0, 0.0, 1.0, 1.0, 0.0, 0.0, 1.0, 1.0, 0.0, 0.0, 1.0, 1.0, 0.0, 0.0, 1.0, 1.0, 0.0, 0.0, 1.0, 1.0, 0.0, 0.0, 1.0, 1.0, 0.0, 0.0, 1.0, 1.0, 0.0, 0.0, 1.0, 1.0, 0.0, 0.0, 1.0, 1.0, 0.0, 0.0, 1.0, 1.0, 0.0, 0.0, 1.0, 1.0, 0.0, 0.0, 1.0, 1.0, 0.0, 0.0, 1.0, 1.0, 0.0, 0.0, 1.0, 1.0, 0.0, 0.0, 1.0, 1.0, 0.0, 0.0, 1.0, 1.0, 0.0, 0.0, 1.0, 1.0, 0.0, 0.0, 1.0, 1.0, 0.0, 0.0, 1.0, 1.0, 0.0, 0.0, 1.0, 1.0, 0.0, 0.0, 1.0, 1.0, 0.0, 0.0, 1.0, 1.0, 0.0, 0.0, 1.0, 1.0, 0.0, 0.0, 1.0, 1.0, 0.0, 0.0, 1.0, 1.0, 0.0, 0.0, 1.0, 1.0, 0.0, 0.0, 1.0, 1.0, 0.0, 0.0, 1.0, 1.0, 0.0, 0.0, 1.0, 1.0, 0.0, 0.0, 1.0, 1.0, 0.0, 0.0, 1.0, 1.0, 0.0, 0.0, 1.0, 1.0, 0.0, 0.0, 1.0, 1.0, 0.0, 0.0, 1.0, 1.0, 0.0, 0.0, 1.0, 1.0, 0.0, 0.0, 1.0, 1.0, 0.0, 0.0, 1.0, 1.0, 0.0, 0.0, 1.0, 1.0, 0.0, 0.0, 1.0, 1.0, 0.0, 0.0, 1.0, 1.0, 0.0, 0.0, 1.0, 1.0, 0.0, 0.0, 1.0, 1.0, 0.0, 0.0, 1.0, 1.0, 0.0, 0.0, 1.0, 1.0, 0.0, 0.0, 1.0, 1.0, 0.0, 0.0, 1.0, 1.0, 0.0, 0.0, 1.0, 1.0, 0.0, 0.0, 1.0, 1.0, 0.0, 0.0, 1.0, 1.0, 0.0, 0.0, 1.0, 1.0, 0.0, 0.0, 1.0, 1.0, 0.0, 0.0, 1.0, 1.0, 0.0, 0.0, 1.0, 1.0, 0.0, 0.0, 1.0, 1.0, 0.0, 0.0, 1.0, 1.0, 0.0, 0.0, 1.0, 1.0, 0.0, 0.0, 1.0, 1.0, 0.0, 0.0, 1.0, 1.0, 0.0, 0.0, 1.0, 1.0, 0.0, 0.0, 1.0, 1.0, 0.0, 0.0, 1.0, 1.0, 0.0, 0.0, 1.0, 1.0, 0.0, 0.0, 1.0, 1.0, 0.0, 0.0, 1.0, 1.0, 0.0, 0.0, 1.0, 1.0, 0.0, 0.0, 1.0, 1.0, 0.0, 0.0, 1.0, 1.0, 0.0, 0.0, 1.0, 1.0, 0.0, 0.0, 1.0, 1.0, 0.0, 0.0, 1.0, 1.0, 0.0, 0.0, 1.0, 1.0, 0.0, 0.0, 1.0, 1.0, 0.0, 0.0, 1.0, 1.0, 0.0, 0.0, 1.0, 1.0, 0.0, 0.0, 1.0, 1.0, 0.0, 0.0, 1.0, 1.0, 0.0, 0.0, 1.0, 1.0, 0.0, 0.0, 1.0, 1.0, 0.0, 0.0, 1.0, 1.0, 0.0, 0.0, 1.0, 1.0, 0.0, 0.0, 1.0, 1.0, 0.0, 0.0, 1.0, 1.0, 0.0, 0.0, 1.0, 1.0, 0.0, 0.0, 1.0, 1.0, 0.0, 0.0, 1.0, 1.0, 0.0, 0.0, 1.0, 1.0, 0.0, 0.0, 1.0, 1.0, 0.0, 0.0, 1.0, 1.0, 0.0, 0.0, 1.0, 1.0, 0.0, 0.0, 1.0, 1.0, 0.0, 0.0, 1.0, 1.0, 0.0, 0.0, 1.0, 1.0, 0.0, 0.0, 1.0, 1.0, 0.0, 0.0, 1.0, 1.0, 0.0, 0.0, 1.0, 1.0, 0.0, 0.0, 1.0, 1.0, 0.0, 0.0, 1.0, 1.0, 0.0, 0.0, 1.0, 1.0, 0.0, 0.0, 1.0, 1.0, 0.0, 0.0, 1.0, 1.0, 0.0, 0.0, 1.0, 1.0, 0.0, 0.0, 1.0, 1.0, 0.0, 0.0, 1.0, 1.0, 0.0, 0.0, 1.0, 1.0, 0.0, 0.0, 1.0, 1.0, 0.0, 0.0, 1.0, 1.0, 0.0, 0.0, 1.0, 1.0, 0.0, 0.0, 1.0, 1.0, 0.0, 0.0, 1.0, 1.0, 0.0, 0.0, 1.0, 1.0, 0.0, 0.0, 1.0, 1.0, 0.0, 0.0, 1.0, 1.0, 0.0, 0.0, 1.0, 1.0, 0.0, 0.0, 1.0, 1.0, 0.0, 0.0, 1.0, 1.0, 0.0, 0.0, 1.0, 1.0, 0.0, 0.0, 1.0, 1.0, 0.0, 0.0, 1.0, 1.0, 0.0, 0.0, 1.0, 1.0, 0.0, 0.0, 1.0, 1.0, 0.0, 0.0, 1.0, 1.0, 0.0, 0.0, 1.0, 1.0, 0.0, 0.0, 1.0, 1.0, 0.0, 0.0, 1.0, 1.0, 0.0, 0.0, 1.0, 1.0, 0.0, 0.0, 1.0, 1.0, 0.0, 0.0, 1.0, 1.0, 0.0, 0.0, 1.0, 1.0, 0.0, 0.0, 1.0, 1.0, 0.0, 0.0, 1.0, 1.0, 0.0, 0.0, 1.0, 1.0, 0.0, 0.0, 1.0, 1.0, 0.0, 0.0, 1.0, 1.0, 0.0, 0.0, 1.0, 1.0, 0.0, 0.0, 1.0, 1.0, 0.0, 0.0, 1.0, 1.0, 0.0, 0.0, 1.0, 1.0, 0.0, 0.0, 1.0, 1.0, 0.0, 0.0, 1.0, 1.0, 0.0, 0.0, 1.0, 1.0, 0.0, 0.0, 1.0, 1.0, 0.0, 0.0, 1.0, 1.0, 0.0, 0.0, 1.0, 1.0, 0.0, 0.0, 1.0, 1.0, 0.0, 0.0, 1.0, 1.0, 0.0, 0.0, 1.0, 1.0, 0.0, 0.0, 1.0, 1.0, 0.0, 0.0, 1.0, 1.0, 0.0, 0.0, 1.0, 1.0, 0.0, 0.0, 1.0, 1.0, 0.0, 0.0, 1.0, 1.0, 0.0, 0.0, 1.0, 1.0, 0.0, 0.0, 1.0, 1.0, 0.0, 0.0, 1.0, 1.0, 0.0, 0.0, 1.0, 1.0, 0.0, 0.0, 1.0, 1.0, 0.0, 0.0, 1.0, 1.0, 0.0, 0.0, 1.0, 1.0, 0.0, 0.0, 1.0, 1.0, 0.0, 0.0, 1.0, 1.0, 0.0, 0.0, 1.0, 1.0, 0.0, 0.0, 1.0, 1.0, 0.0, 0.0, 1.0, 1.0, 0.0, 0.0, 1.0, 1.0, 0.0, 0.0, 1.0, 1.0, 0.0, 0.0, 1.0, 1.0, 0.0, 0.0, 1.0, 1.0, 0.0, 0.0, 1.0, 1.0, 0.0, 0.0, 1.0, 1.0, 0.0, 0.0, 1.0, 1.0, 0.0, 0.0, 1.0, 1.0, 0.0, 0.0, 1.0, 1.0, 0.0, 0.0, 1.0, 1.0, 0.0, 0.0, 1.0, 1.0, 0.0, 0.0, 1.0, 1.0, 0.0, 0.0, 1.0, 1.0, 0.0, 0.0, 1.0, 1.0, 0.0, 0.0, 1.0, 1.0, 0.0, 0.0, 1.0, 1.0, 0.0, 0.0, 1.0, 1.0, 0.0, 0.0, 1.0, 1.0, 0.0, 0.0, 1.0, 1.0, 0.0, 0.0, 1.0, 1.0, 0.0, 0.0, 1.0, 1.0, 0.0, 0.0, 1.0, 1.0, 0.0, 0.0, 1.0, 1.0, 0.0, 0.0, 1.0, 1.0, 0.0, 0.0, 1.0, 1.0, 0.0, 0.0, 1.0, 1.0, 0.0, 0.0, 1.0, 1.0, 0.0, 0.0, 1.0, 1.0, 0.0, 0.0, 1.0, 1.0, 0.0, 0.0, 1.0, 1.0, 0.0, 0.0, 1.0, 1.0, 0.0, 0.0, 1.0, 1.0, 0.0, 0.0, 1.0, 1.0, 0.0, 0.0, 1.0, 1.0, 0.0, 0.0, 1.0, 1.0, 0.0, 0.0, 1.0, 1.0, 0.0, 0.0, 1.0, 1.0, 0.0, 0.0, 1.0, 1.0, 0.0, 0.0, 1.0, 1.0, 0.0, 0.0, 1.0, 1.0, 0.0, 0.0, 1.0, 1.0, 0.0, 0.0, 1.0, 1.0, 0.0, 0.0, 1.0, 1.0, 0.0, 0.0, 1.0, 1.0, 0.0, 0.0, 1.0, 1.0, 0.0, 0.0, 1.0, 1.0, 0.0, 0.0, 1.0, 1.0, 0.0, 0.0, 1.0, 1.0, 0.0, 0.0, 1.0, 1.0, 0.0, 0.0, 1.0, 1.0, 0.0, 0.0, 1.0, 1.0, 0.0, 0.0, 1.0, 1.0, 0.0, 0.0, 1.0, 1.0, 0.0, 0.0, 1.0, 1.0, 0.0, 0.0, 1.0, 1.0, 0.0, 0.0, 1.0, 1.0, 0.0, 0.0, 1.0, 1.0, 0.0, 0.0, 1.0, 1.0, 0.0, 0.0, 1.0, 1.0, 0.0, 0.0, 1.0, 1.0, 0.0, 0.0, 1.0, 1.0, 0.0, 0.0, 1.0, 1.0, 0.0, 0.0, 1.0, 1.0, 0.0, 0.0, 1.0, 1.0, 0.0, 0.0, 1.0, 1.0, 0.0, 0.0, 1.0, 1.0, 0.0, 0.0, 1.0, 1.0, 0.0, 0.0, 1.0, 1.0, 0.0, 0.0, 1.0, 1.0, 0.0, 0.0, 1.0, 1.0, 0.0, 0.0, 1.0, 1.0, 0.0, 0.0, 1.0, 1.0, 0.0, 0.0, 1.0, 1.0, 0.0, 0.0, 1.0, 1.0, 0.0, 0.0, 1.0, 1.0, 0.0, 0.0, 1.0, 1.0, 0.0, 0.0, 1.0, 1.0, 0.0, 0.0, 1.0, 1.0, 0.0, 0.0, 1.0, 1.0, 0.0, 0.0, 1.0, 1.0, 0.0, 0.0, 1.0, 1.0, 0.0, 0.0, 1.0, 1.0, 0.0, 0.0, 1.0, 1.0, 0.0, 0.0, 1.0, 1.0, 0.0, 0.0, 1.0, 1.0, 0.0, 0.0, 1.0, 1.0, 0.0, 0.0, 1.0, 1.0, 0.0, 0.0, 1.0, 1.0, 0.0, 0.0, 1.0, 1.0, 0.0, 0.0, 1.0, 1.0, 0.0, 0.0, 1.0, 1.0, 0.0, 0.0, 1.0, 1.0, 0.0, 0.0, 1.0, 1.0, 0.0, 0.0, 1.0, 1.0, 0.0, 0.0, 1.0, 1.0, 0.0, 0.0, 1.0, 1.0, 0.0, 0.0, 1.0, 1.0, 0.0, 0.0, 1.0, 1.0, 0.0, 0.0, 1.0, 1.0, 0.0, 0.0, 1.0, 1.0, 0.0, 0.0, 1.0, 1.0, 0.0, 0.0, 1.0, 1.0, 0.0, 0.0, 1.0, 1.0, 0.0, 0.0, 1.0, 1.0, 0.0, 0.0, 1.0, 1.0, 0.0, 0.0, 1.0, 1.0, 0.0, 0.0, 1.0, 1.0, 0.0, 0.0, 1.0, 1.0, 0.0, 0.0, 1.0, 1.0, 0.0, 0.0, 1.0, 1.0, 0.0, 0.0, 1.0, 1.0, 0.0, 0.0, 1.0, 1.0, 0.0, 0.0, 1.0, 1.0, 0.0, 0.0, 1.0, 1.0, 0.0, 0.0, 1.0, 1.0, 0.0, 0.0, 1.0, 1.0, 0.0, 0.0, 1.0, 1.0, 0.0, 0.0, 1.0, 1.0, 0.0, 0.0, 1.0, 1.0, 0.0, 0.0, 1.0, 1.0, 0.0, 0.0, 1.0, 1.0, 0.0, 0.0, 1.0, 1.0, 0.0, 0.0, 1.0, 1.0, 0.0, 0.0, 1.0, 1.0, 0.0, 0.0, 1.0, 1.0, 0.0, 0.0, 1.0, 1.0, 0.0, 0.0, 1.0, 1.0, 0.0, 0.0, 1.0, 1.0, 0.0, 0.0, 1.0, 1.0, 0.0, 0.0, 1.0, 1.0, 0.0, 0.0, 1.0, 1.0, 0.0, 0.0, 1.0, 1.0, 0.0, 0.0, 1.0, 1.0, 0.0, 0.0, 1.0, 1.0, 0.0, 0.0, 1.0, 1.0, 0.0, 0.0, 1.0, 1.0, 0.0, 0.0, 1.0, 1.0, 0.0, 0.0, 1.0, 1.0, 0.0, 0.0, 1.0, 1.0, 0.0, 0.0, 1.0, 1.0, 0.0, 0.0, 1.0, 1.0, 0.0, 0.0, 1.0, 1.0, 0.0, 0.0, 1.0, 1.0, 0.0, 0.0, 1.0, 1.0, 0.0, 0.0, 1.0, 1.0, 0.0, 0.0, 1.0, 1.0, 0.0, 0.0, 1.0, 1.0, 0.0, 0.0, 1.0, 1.0, 0.0, 0.0, 1.0, 1.0, 0.0, 0.0, 1.0, 1.0, 0.0, 0.0, 1.0, 1.0, 0.0, 0.0, 1.0, 1.0, 0.0, 0.0, 1.0, 1.0, 0.0, 0.0, 1.0, 1.0, 0.0, 0.0, 1.0, 1.0, 0.0, 0.0, 1.0, 1.0, 0.0, 0.0, 1.0, 1.0, 0.0, 0.0, 1.0, 1.0, 0.0, 0.0, 1.0, 1.0, 0.0, 0.0, 1.0, 1.0, 0.0, 0.0, 1.0, 1.0, 0.0, 0.0, 1.0, 1.0, 0.0, 0.0, 1.0, 1.0, 0.0, 0.0, 1.0, 1.0, 0.0, 0.0, 1.0, 1.0, 0.0, 0.0, 1.0, 1.0, 0.0, 0.0, 1.0, 1.0, 0.0, 0.0, 1.0, 1.0, 0.0, 0.0, 1.0, 1.0, 0.0, 0.0, 1.0, 1.0, 0.0, 0.0, 1.0, 1.0, 0.0, 0.0, 1.0, 1.0, 0.0, 0.0, 1.0, 1.0, 0.0, 0.0, 1.0, 1.0, 0.0, 0.0, 1.0, 1.0, 0.0, 0.0, 1.0, 1.0, 0.0, 0.0, 1.0, 1.0, 0.0, 0.0, 1.0, 1.0, 0.0, 0.0, 1.0, 1.0, 0.0, 0.0, 1.0, 1.0, 0.0, 0.0, 1.0, 1.0, 0.0, 0.0, 1.0, 1.0, 0.0, 0.0, 1.0, 1.0, 0.0, 0.0, 1.0, 1.0, 0.0, 0.0, 1.0, 1.0, 0.0, 0.0, 1.0, 1.0, 0.0, 0.0, 1.0, 1.0, 0.0, 0.0, 1.0, 1.0, 0.0, 0.0, 1.0, 1.0, 0.0, 0.0, 1.0, 1.0, 0.0, 0.0, 1.0, 1.0, 0.0, 0.0, 1.0, 1.0, 0.0, 0.0, 1.0, 1.0, 0.0, 0.0, 1.0, 1.0, 0.0, 0.0, 1.0, 1.0, 0.0, 0.0, 1.0, 1.0, 0.0, 0.0, 1.0, 1.0, 0.0, 0.0, 1.0, 1.0, 0.0, 0.0, 1.0, 1.0, 0.0, 0.0, 1.0, 1.0, 0.0, 0.0, 1.0, 1.0, 0.0, 0.0, 1.0, 1.0, 0.0, 0.0, 1.0, 1.0, 0.0, 0.0, 1.0, 1.0, 0.0, 0.0, 1.0, 1.0, 0.0, 0.0, 1.0, 1.0, 0.0, 0.0, 1.0, 1.0, 0.0, 0.0, 1.0, 1.0, 0.0, 0.0, 1.0, 1.0, 0.0, 0.0, 1.0, 1.0, 0.0, 0.0, 1.0, 1.0, 0.0, 0.0, 1.0, 1.0, 0.0, 0.0, 1.0, 1.0, 0.0, 0.0, 1.0, 1.0, 0.0, 0.0, 1.0, 1.0, 0.0, 0.0, 1.0, 1.0, 0.0, 0.0, 1.0, 1.0, 0.0, 0.0, 1.0, 1.0, 0.0, 0.0, 1.0, 1.0, 0.0, 0.0, 1.0, 1.0, 0.0, 0.0, 1.0, 1.0, 0.0, 0.0, 1.0, 1.0, 0.0, 0.0, 1.0, 1.0, 0.0, 0.0, 1.0, 1.0, 0.0, 0.0, 1.0, 1.0, 0.0, 0.0, 1.0, 1.0, 0.0, 0.0, 1.0, 1.0, 0.0, 0.0, 1.0, 1.0, 0.0, 0.0, 1.0, 1.0, 0.0, 0.0, 1.0, 1.0, 0.0, 0.0, 1.0, 1.0, 0.0, 0.0, 1.0, 1.0, 0.0, 0.0, 1.0, 1.0, 0.0, 0.0, 1.0, 1.0, 0.0, 0.0, 1.0, 1.0, 0.0, 0.0, 1.0, 1.0, 0.0, 0.0, 1.0, 1.0, 0.0, 0.0, 1.0, 1.0, 0.0, 0.0, 1.0, 1.0, 0.0, 0.0, 1.0, 1.0, 0.0, 0.0, 1.0, 1.0, 0.0, 0.0, 1.0, 1.0, 0.0, 0.0, 1.0, 1.0, 0.0, 0.0, 1.0, 1.0, 0.0, 0.0, 1.0, 1.0, 0.0, 0.0, 1.0, 1.0, 0.0, 0.0, 1.0, 1.0, 0.0, 0.0, 1.0, 1.0, 0.0, 0.0, 1.0, 1.0, 0.0, 0.0, 1.0, 1.0, 0.0, 0.0, 1.0, 1.0, 0.0, 0.0, 1.0, 1.0, 0.0, 0.0, 1.0, 1.0, 0.0, 0.0, 1.0, 1.0, 0.0, 0.0, 1.0, 1.0, 0.0, 0.0, 1.0, 1.0, 0.0, 0.0, 1.0, 1.0, 0.0, 0.0, 1.0, 1.0, 0.0, 0.0, 1.0, 1.0, 0.0, 0.0, 1.0, 1.0, 0.0, 0.0, 1.0, 1.0, 0.0, 0.0, 1.0, 1.0, 0.0, 0.0, 1.0, 1.0, 0.0, 0.0, 1.0, 1.0, 0.0, 0.0, 1.0, 1.0, 0.0, 0.0, 1.0, 1.0, 0.0, 0.0, 1.0, 1.0, 0.0, 0.0, 1.0, 1.0, 0.0, 0.0, 1.0, 1.0, 0.0, 0.0, 1.0, 1.0, 0.0, 0.0, 1.0, 1.0, 0.0, 0.0, 1.0, 1.0, 0.0, 0.0, 1.0, 1.0, 0.0, 0.0, 1.0, 1.0, 0.0, 0.0, 1.0, 1.0, 0.0, 0.0, 1.0, 1.0, 0.0, 0.0, 1.0, 1.0, 0.0, 0.0, 1.0, 1.0, 0.0, 0.0, 1.0, 1.0, 0.0, 0.0, 1.0, 1.0, 0.0, 0.0, 1.0, 1.0, 0.0, 0.0, 1.0, 1.0, 0.0, 0.0, 1.0, 1.0, 0.0, 0.0, 1.0, 1.0, 0.0, 0.0, 1.0, 1.0, 0.0, 0.0, 1.0, 1.0, 0.0, 0.0, 1.0, 1.0, 0.0, 0.0, 1.0, 1.0, 0.0, 0.0, 1.0, 1.0, 0.0, 0.0, 1.0, 1.0, 0.0, 0.0, 1.0, 1.0, 0.0, 0.0, 1.0, 1.0, 0.0, 0.0, 1.0, 1.0, 0.0, 0.0, 1.0, 1.0, 0.0, 0.0, 1.0, 1.0, 0.0, 0.0, 1.0, 1.0, 0.0, 0.0, 1.0, 1.0, 0.0, 0.0, 1.0, 1.0, 0.0, 0.0, 1.0, 1.0, 0.0, 0.0, 1.0, 1.0, 0.0, 0.0, 1.0, 1.0, 0.0, 0.0, 1.0, 1.0, 0.0, 0.0, 1.0, 1.0, 0.0, 0.0, 1.0, 1.0, 0.0, 0.0, 1.0, 1.0, 0.0, 0.0, 1.0, 1.0, 0.0, 0.0, 1.0, 1.0, 0.0, 0.0, 1.0, 1.0, 0.0, 0.0, 1.0, 1.0, 0.0, 0.0, 1.0, 1.0, 0.0, 0.0, 1.0, 1.0, 0.0, 0.0, 1.0, 1.0, 0.0, 0.0, 1.0, 1.0, 0.0, 0.0, 1.0, 1.0, 0.0, 0.0, 1.0, 1.0, 0.0, 0.0, 1.0, 1.0, 0.0, 0.0, 1.0, 1.0, 0.0, 0.0, 1.0, 1.0, 0.0, 0.0, 1.0, 1.0, 0.0, 0.0, 1.0, 1.0, 0.0, 0.0, 1.0, 1.0, 0.0, 0.0, 1.0, 1.0, 0.0, 0.0, 1.0, 1.0, 0.0, 0.0, 1.0, 1.0, 0.0, 0.0, 1.0, 1.0, 0.0, 0.0, 1.0, 1.0, 0.0, 0.0, 1.0, 1.0, 0.0, 0.0, 1.0, 1.0, 0.0, 0.0, 1.0, 1.0, 0.0, 0.0, 1.0, 1.0, 0.0, 0.0, 1.0, 1.0, 0.0, 0.0, 1.0, 1.0, 0.0, 0.0, 1.0, 1.0, 0.0, 0.0, 1.0, 1.0, 0.0, 0.0, 1.0, 1.0, 0.0, 0.0, 1.0, 1.0, 0.0, 0.0, 1.0, 1.0, 0.0, 0.0, 1.0, 1.0, 0.0, 0.0, 1.0, 1.0, 0.0, 0.0, 1.0, 1.0, 0.0, 0.0, 1.0, 1.0, 0.0, 0.0, 1.0, 1.0, 0.0, 0.0, 1.0, 1.0, 0.0, 0.0, 1.0, 1.0, 0.0, 0.0, 1.0, 1.0, 0.0, 0.0, 1.0, 1.0, 0.0, 0.0, 1.0, 1.0, 0.0, 0.0, 1.0, 1.0, 0.0, 0.0, 1.0, 1.0, 0.0, 0.0, 1.0, 1.0, 0.0, 0.0, 1.0, 1.0, 0.0, 0.0, 1.0, 1.0, 0.0, 0.0, 1.0, 1.0, 0.0, 0.0, 1.0, 1.0, 0.0, 0.0, 1.0, 1.0, 0.0, 0.0, 1.0, 1.0, 0.0, 0.0, 1.0, 1.0, 0.0, 0.0, 1.0, 1.0, 0.0, 0.0, 1.0, 1.0, 0.0, 0.0, 1.0, 1.0, 0.0, 0.0, 1.0, 1.0, 0.0, 0.0, 1.0, 1.0, 0.0, 0.0, 1.0, 1.0, 0.0, 0.0, 1.0, 1.0, 0.0, 0.0, 1.0, 1.0, 0.0, 0.0, 1.0, 1.0, 0.0, 0.0, 1.0, 1.0, 0.0, 0.0, 1.0, 1.0, 0.0, 0.0, 1.0, 1.0, 0.0, 0.0, 1.0, 1.0, 0.0, 0.0, 1.0, 1.0, 0.0, 0.0, 1.0, 1.0, 0.0, 0.0, 1.0, 1.0, 0.0, 0.0, 1.0, 1.0, 0.0, 0.0, 1.0, 1.0, 0.0, 0.0, 1.0, 1.0, 0.0, 0.0, 1.0, 1.0, 0.0, 0.0, 1.0, 1.0, 0.0, 0.0, 1.0, 1.0, 0.0, 0.0, 1.0, 1.0, 0.0, 0.0, 1.0, 1.0, 0.0, 0.0, 1.0, 1.0, 0.0, 0.0, 1.0, 1.0, 0.0, 0.0, 1.0, 1.0, 0.0, 0.0, 1.0, 1.0, 0.0, 0.0, 1.0, 1.0, 0.0, 0.0, 1.0, 1.0, 0.0, 0.0, 1.0, 1.0, 0.0, 0.0, 1.0, 1.0, 0.0, 0.0, 1.0, 1.0, 0.0, 0.0, 1.0, 1.0, 0.0, 0.0, 1.0, 1.0, 0.0, 0.0, 1.0, 1.0, 0.0, 0.0, 1.0, 1.0, 0.0, 0.0, 1.0, 1.0, 0.0, 0.0, 1.0, 1.0, 0.0, 0.0, 1.0, 1.0, 0.0, 0.0, 1.0, 1.0, 0.0, 0.0, 1.0, 1.0, 0.0, 0.0, 1.0, 1.0, 0.0, 0.0, 1.0, 1.0, 0.0, 0.0, 1.0, 1.0, 0.0, 0.0, 1.0, 1.0, 0.0, 0.0, 1.0, 1.0, 0.0, 0.0, 1.0, 1.0, 0.0, 0.0, 1.0, 1.0, 0.0, 0.0, 1.0, 1.0, 0.0, 0.0, 1.0, 1.0, 0.0, 0.0, 1.0, 1.0, 0.0, 0.0, 1.0, 1.0, 0.0, 0.0, 1.0, 1.0, 0.0, 0.0, 1.0, 1.0, 0.0, 0.0, 1.0, 1.0, 0.0, 0.0, 1.0, 1.0, 0.0, 0.0, 1.0, 1.0, 0.0, 0.0, 1.0, 1.0, 0.0, 0.0, 1.0, 1.0, 0.0, 0.0, 1.0, 1.0, 0.0, 0.0, 1.0, 1.0, 0.0, 0.0, 1.0, 1.0, 0.0, 0.0, 1.0, 1.0, 0.0, 0.0, 1.0, 1.0, 0.0, 0.0, 1.0, 1.0, 0.0, 0.0, 1.0, 1.0, 0.0, 0.0, 1.0, 1.0, 0.0, 0.0, 1.0, 1.0, 0.0, 0.0, 1.0, 1.0, 0.0, 0.0, 1.0, 1.0, 0.0, 0.0, 1.0, 1.0, 0.0, 0.0, 1.0, 1.0, 0.0, 0.0, 1.0, 1.0, 0.0, 0.0, 1.0, 1.0, 0.0, 0.0, 1.0, 1.0, 0.0, 0.0, 1.0, 1.0, 0.0, 0.0, 1.0, 1.0, 0.0, 0.0, 1.0, 1.0, 0.0, 0.0, 1.0, 1.0, 0.0, 0.0, 1.0, 1.0, 0.0, 0.0, 1.0, 1.0, 0.0, 0.0, 1.0, 1.0, 0.0, 0.0, 1.0, 1.0, 0.0, 0.0, 1.0, 1.0, 0.0, 0.0, 1.0, 1.0, 0.0, 0.0, 1.0, 1.0, 0.0, 0.0, 1.0, 1.0, 0.0, 0.0, 1.0, 1.0, 0.0, 0.0, 1.0, 1.0, 0.0, 0.0, 1.0, 1.0, 0.0, 0.0, 1.0, 1.0, 0.0, 0.0, 1.0, 1.0, 0.0, 0.0, 1.0, 1.0, 0.0, 0.0, 1.0, 1.0, 0.0, 0.0, 1.0, 1.0, 0.0, 0.0, 1.0, 1.0, 0.0, 0.0, 1.0, 1.0, 0.0, 0.0, 1.0, 1.0, 0.0, 0.0, 1.0, 1.0, 0.0, 0.0, 1.0, 1.0, 0.0, 0.0, 1.0, 1.0, 0.0, 0.0, 1.0, 1.0, 0.0, 0.0, 1.0, 1.0, 0.0, 0.0, 1.0, 1.0, 0.0, 0.0, 1.0, 1.0, 0.0, 0.0, 1.0, 1.0, 0.0, 0.0, 1.0, 1.0, 0.0, 0.0, 1.0, 1.0, 0.0, 0.0, 1.0, 1.0, 0.0, 0.0, 1.0, 1.0, 0.0, 0.0, 1.0, 1.0, 0.0, 0.0, 1.0, 1.0, 0.0, 0.0, 1.0, 1.0, 0.0, 0.0, 1.0, 1.0, 0.0, 0.0, 1.0, 1.0, 0.0, 0.0, 1.0, 1.0, 0.0, 0.0, 1.0, 1.0, 0.0, 0.0, 1.0, 1.0, 0.0, 0.0, 1.0, 1.0, 0.0, 0.0, 1.0, 1.0, 0.0, 0.0, 1.0, 1.0, 0.0, 0.0, 1.0, 1.0, 0.0, 0.0, 1.0, 1.0, 0.0, 0.0, 1.0, 1.0, 0.0, 0.0, 1.0, 1.0, 0.0, 0.0, 1.0, 1.0, 0.0, 0.0, 1.0, 1.0, 0.0, 0.0, 1.0, 1.0, 0.0, 0.0, 1.0, 1.0, 0.0, 0.0, 1.0, 1.0, 0.0, 0.0, 1.0, 1.0, 0.0, 0.0, 1.0, 1.0, 0.0, 0.0, 1.0, 1.0, 0.0, 0.0, 1.0, 1.0, 0.0, 0.0, 1.0, 1.0, 0.0, 0.0, 1.0, 1.0, 0.0, 0.0, 1.0, 1.0, 0.0, 0.0, 1.0, 1.0, 0.0, 0.0, 1.0, 1.0, 0.0, 0.0, 1.0, 1.0, 0.0, 0.0, 1.0, 1.0, 0.0, 0.0, 1.0, 1.0, 0.0, 0.0, 1.0, 1.0, 0.0, 0.0, 1.0, 1.0, 0.0, 0.0, 1.0, 1.0, 0.0, 0.0, 1.0, 1.0, 0.0, 0.0, 1.0, 1.0, 0.0, 0.0, 1.0, 1.0, 0.0, 0.0, 1.0, 1.0, 0.0, 0.0, 1.0, 1.0, 0.0, 0.0, 1.0, 1.0, 0.0, 0.0, 1.0, 1.0, 0.0, 0.0, 1.0, 1.0, 0.0, 0.0, 1.0, 1.0, 0.0, 0.0, 1.0, 1.0, 0.0, 0.0, 1.0, 1.0, 0.0, 0.0, 1.0, 1.0, 0.0, 0.0, 1.0, 1.0, 0.0, 0.0, 1.0, 1.0, 0.0, 0.0, 1.0, 1.0, 0.0, 0.0, 1.0, 1.0, 0.0, 0.0, 1.0, 1.0, 0.0, 0.0, 1.0, 1.0, 0.0, 0.0, 1.0, 1.0, 0.0, 0.0, 1.0, 1.0, 0.0, 0.0, 1.0, 1.0, 0.0, 0.0, 1.0, 1.0, 0.0, 0.0, 1.0, 1.0, 0.0, 0.0, 1.0, 1.0, 0.0, 0.0, 1.0, 1.0, 0.0, 0.0, 1.0, 1.0, 0.0, 0.0, 1.0, 1.0, 0.0, 0.0, 1.0, 1.0, 0.0, 0.0, 1.0, 1.0, 0.0, 0.0, 1.0, 1.0, 0.0, 0.0, 1.0, 1.0, 0.0, 0.0, 1.0, 1.0, 0.0, 0.0, 1.0, 1.0, 0.0, 0.0, 1.0, 1.0, 0.0, 0.0, 1.0, 1.0, 0.0, 0.0, 1.0, 1.0, 0.0, 0.0, 1.0, 1.0, 0.0, 0.0, 1.0, 1.0, 0.0, 0.0, 1.0, 1.0, 0.0, 0.0, 1.0, 1.0, 0.0, 0.0, 1.0, 1.0, 0.0, 0.0, 1.0, 1.0, 0.0, 0.0, 1.0, 1.0, 0.0, 0.0, 1.0, 1.0, 0.0, 0.0, 1.0, 1.0, 0.0, 0.0, 1.0, 1.0, 0.0, 0.0, 1.0, 1.0, 0.0, 0.0, 1.0, 1.0, 0.0, 0.0, 1.0, 1.0, 0.0, 0.0, 1.0, 1.0, 0.0, 0.0, 1.0, 1.0, 0.0, 0.0, 1.0, 1.0, 0.0, 0.0, 1.0, 1.0, 0.0, 0.0, 1.0, 1.0, 0.0, 0.0, 1.0, 1.0, 0.0, 0.0, 1.0, 1.0, 0.0, 0.0, 1.0, 1.0, 0.0, 0.0, 1.0, 1.0, 0.0, 0.0, 1.0, 1.0, 0.0, 0.0, 1.0, 1.0, 0.0, 0.0, 1.0, 1.0, 0.0, 0.0, 1.0, 1.0, 0.0, 0.0, 1.0, 1.0, 0.0, 0.0, 1.0, 1.0, 0.0, 0.0, 1.0, 1.0, 0.0, 0.0, 1.0, 1.0, 0.0, 0.0, 1.0, 1.0, 0.0, 0.0, 1.0, 1.0, 0.0, 0.0, 1.0, 1.0, 0.0, 0.0, 1.0, 1.0, 0.0, 0.0, 1.0, 1.0, 0.0, 0.0, 1.0, 1.0, 0.0, 0.0, 1.0, 1.0, 0.0, 0.0, 1.0, 1.0, 0.0, 0.0, 1.0, 1.0, 0.0, 0.0, 1.0, 1.0, 0.0, 0.0, 1.0, 1.0, 0.0, 0.0, 1.0, 1.0, 0.0, 0.0, 1.0, 1.0, 0.0, 0.0, 1.0, 1.0, 0.0, 0.0, 1.0, 1.0, 0.0, 0.0, 1.0, 1.0, 0.0, 0.0, 1.0, 1.0, 0.0, 0.0, 1.0, 1.0, 0.0, 0.0, 1.0, 1.0, 0.0, 0.0, 1.0, 1.0, 0.0, 0.0, 1.0, 1.0, 0.0, 0.0, 1.0, 1.0, 0.0, 0.0, 1.0, 1.0, 0.0, 0.0, 1.0, 1.0, 0.0, 0.0, 1.0, 1.0, 0.0, 0.0, 1.0, 1.0, 0.0, 0.0, 1.0, 1.0, 0.0, 0.0, 1.0, 1.0, 0.0, 0.0, 1.0, 1.0, 0.0, 0.0, 1.0, 1.0, 0.0, 0.0, 1.0, 1.0, 0.0, 0.0, 1.0, 1.0, 0.0, 0.0, 1.0, 1.0, 0.0, 0.0, 1.0, 1.0, 0.0, 0.0, 1.0, 1.0, 0.0, 0.0, 1.0, 1.0, 0.0, 0.0, 1.0, 1.0, 0.0, 0.0, 1.0, 1.0, 0.0, 0.0, 1.0, 1.0, 0.0, 0.0, 1.0, 1.0, 0.0, 0.0, 1.0, 1.0, 0.0, 0.0, 1.0, 1.0, 0.0, 0.0, 1.0, 1.0, 0.0, 0.0, 1.0, 1.0, 0.0, 0.0, 1.0, 1.0, 0.0, 0.0, 1.0, 1.0, 0.0, 0.0, 1.0, 1.0, 0.0, 0.0, 1.0, 1.0, 0.0, 0.0, 1.0, 1.0, 0.0, 0.0, 1.0, 1.0, 0.0, 0.0, 1.0, 1.0, 0.0, 0.0, 1.0, 1.0, 0.0, 0.0, 1.0, 1.0, 0.0, 0.0, 1.0, 1.0, 0.0, 0.0, 1.0, 1.0, 0.0, 0.0, 1.0, 1.0, 0.0, 0.0, 1.0, 1.0, 0.0, 0.0, 1.0, 1.0, 0.0, 0.0, 1.0, 1.0, 0.0, 0.0, 1.0, 1.0, 0.0, 0.0, 1.0, 1.0, 0.0, 0.0, 1.0, 1.0, 0.0, 0.0, 1.0, 1.0, 0.0, 0.0, 1.0, 1.0, 0.0, 0.0, 1.0, 1.0, 0.0, 0.0, 1.0, 1.0, 0.0, 0.0, 1.0, 1.0, 0.0, 0.0, 1.0, 1.0, 0.0, 0.0, 1.0, 1.0, 0.0, 0.0, 1.0, 1.0, 0.0, 0.0, 1.0, 1.0, 0.0, 0.0, 1.0, 1.0, 0.0, 0.0, 1.0, 1.0, 0.0, 0.0, 1.0, 1.0, 0.0, 0.0, 1.0, 1.0, 0.0, 0.0, 1.0, 1.0, 0.0, 0.0, 1.0, 1.0, 0.0, 0.0, 1.0, 1.0, 0.0, 0.0, 1.0, 1.0, 0.0, 0.0, 1.0, 1.0, 0.0, 0.0, 1.0, 1.0, 0.0, 0.0, 1.0, 1.0, 0.0, 0.0, 1.0, 1.0, 0.0, 0.0, 1.0, 1.0, 0.0, 0.0, 1.0, 1.0, 0.0, 0.0, 1.0, 1.0, 0.0, 0.0, 1.0, 1.0, 0.0, 0.0, 1.0, 1.0, 0.0, 0.0, 1.0, 1.0, 0.0, 0.0, 1.0, 1.0, 0.0, 0.0, 1.0, 1.0, 0.0, 0.0, 1.0, 1.0, 0.0, 0.0, 1.0, 1.0, 0.0, 0.0, 1.0, 1.0, 0.0, 0.0, 1.0, 1.0, 0.0, 0.0, 1.0, 1.0, 0.0, 0.0, 1.0, 1.0, 0.0, 0.0, 1.0, 1.0, 0.0, 0.0, 1.0, 1.0, 0.0, 0.0, 1.0, 1.0, 0.0, 0.0, 1.0, 1.0, 0.0, 0.0, 1.0, 1.0, 0.0, 0.0, 1.0, 1.0, 0.0, 0.0, 1.0, 1.0, 0.0, 0.0, 1.0, 1.0, 0.0, 0.0, 1.0, 1.0, 0.0, 0.0, 1.0, 1.0, 0.0, 0.0, 1.0, 1.0, 0.0, 0.0, 1.0, 1.0, 0.0, 0.0, 1.0, 1.0, 0.0, 0.0, 1.0, 1.0, 0.0, 0.0, 1.0, 1.0, 0.0, 0.0, 1.0, 1.0, 0.0, 0.0, 1.0, 1.0, 0.0, 0.0, 1.0, 1.0, 0.0, 0.0, 1.0, 1.0, 0.0, 0.0, 1.0, 1.0, 0.0, 0.0, 1.0, 1.0, 0.0, 0.0, 1.0, 1.0, 0.0, 0.0, 1.0, 1.0, 0.0, 0.0, 1.0, 1.0, 0.0, 0.0, 1.0, 1.0, 0.0, 0.0, 1.0, 1.0, 0.0, 0.0, 1.0, 1.0, 0.0, 0.0, 1.0, 1.0, 0.0, 0.0, 1.0, 1.0, 0.0, 0.0, 1.0, 1.0, 0.0, 0.0, 1.0, 1.0, 0.0, 0.0, 1.0, 1.0, 0.0, 0.0, 1.0, 1.0, 0.0, 0.0, 1.0, 1.0, 0.0, 0.0, 1.0, 1.0, 0.0, 0.0, 1.0, 1.0, 0.0, 0.0, 1.0, 1.0, 0.0, 0.0, 1.0, 1.0, 0.0, 0.0, 1.0, 1.0, 0.0, 0.0, 1.0, 1.0, 0.0, 0.0, 1.0, 1.0, 0.0, 0.0, 1.0, 1.0, 0.0, 0.0, 1.0, 1.0, 0.0, 0.0, 1.0, 1.0, 0.0, 0.0, 1.0, 1.0, 0.0, 0.0, 1.0, 1.0, 0.0, 0.0, 1.0, 1.0, 0.0, 0.0, 1.0, 1.0, 0.0, 0.0, 1.0, 1.0, 0.0, 0.0, 1.0, 1.0, 0.0, 0.0, 1.0, 1.0, 0.0, 0.0, 1.0, 1.0, 0.0, 0.0, 1.0, 1.0, 0.0, 0.0, 1.0, 1.0, 0.0, 0.0, 1.0, 1.0, 0.0, 0.0, 1.0, 1.0, 0.0, 0.0, 1.0, 1.0, 0.0, 0.0, 1.0, 1.0, 0.0, 0.0, 1.0, 1.0, 0.0, 0.0, 1.0, 1.0, 0.0, 0.0, 1.0, 1.0, 0.0, 0.0, 1.0, 1.0, 0.0, 0.0, 1.0, 1.0, 0.0, 0.0, 1.0, 1.0, 0.0, 0.0, 1.0, 1.0, 0.0, 0.0, 1.0, 1.0, 0.0, 0.0, 1.0, 1.0, 0.0, 0.0, 1.0, 1.0, 0.0, 0.0, 1.0, 1.0, 0.0, 0.0, 1.0, 1.0, 0.0, 0.0, 1.0, 1.0, 0.0, 0.0, 1.0])
me_sm_mailbox_01_md.materials.append(mat_m_wood_01_snow)
me_sm_mailbox_01_md.materials.append(mat_m_metal_snow)
me_sm_mailbox_01_md.materials.append(mat_m_red_snow1)
me_sm_mailbox_01_md.materials.append(mat_m_yellow_snow)
me_sm_mailbox_01_md.use_remesh_fix_poles = True
me_sm_mailbox_01_md.use_remesh_preserve_attributes = False
me_sm_mailbox_01_md.update()

# ---- objects
ob_sm_mailbox_01_mo = bpy.data.objects.new('SM_MailBox_01.mo', me_sm_mailbox_01_md)

# ---- transforms, parenting, visibility, modifiers, constraints
ob_sm_mailbox_01_mo.location = (0.0, 0.0, 0.0)

# ---- collection membership
col_collection.objects.link(ob_sm_mailbox_01_mo)

# ---- scene / render settings (as saved in the file)
scene.frame_start = 1; scene.frame_end = 250; scene.frame_set(1)
scene.render.engine = 'BLENDER_EEVEE_NEXT'
scene.cycles.sampling_pattern = 'TABULATED_SOBOL'
scene.cycles.use_light_tree = False
scene.view_settings.view_transform = 'Filmic'
bpy.context.view_layer.update()

# ---- added for rendering (the .blend has no active camera and no usable light): camera, sun
cam_auto = bpy.data.cameras.new('AutoCamera')
cam_auto.lens = 50.0
cam_auto.sensor_width = 36.0
cam_auto.clip_end = 1000.0
ob_auto_camera = bpy.data.objects.new('AutoCamera', cam_auto)
scene.collection.objects.link(ob_auto_camera)
ob_auto_camera.location = (1.39536, -1.93043, 1.84314)
ob_auto_camera.rotation_euler = (1.09748, -7.21219e-08, 0.694738)
scene.camera = ob_auto_camera
light_auto_sun = bpy.data.lights.new('AutoSun', 'SUN')
light_auto_sun.energy = 3.0
light_auto_sun.angle = 0.0523599
ob_auto_sun = bpy.data.objects.new('AutoSun', light_auto_sun)
scene.collection.objects.link(ob_auto_sun)
ob_auto_sun.rotation_euler = (0.872665, 0.174533, 0.523599)
bpy.context.view_layer.update()
